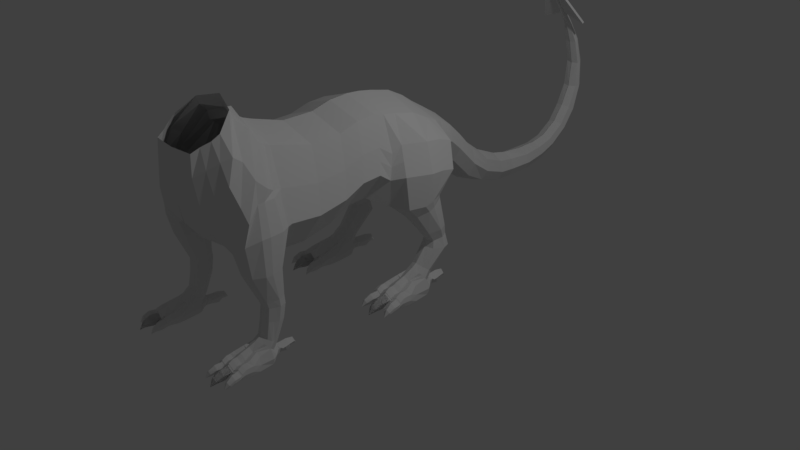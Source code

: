 # Source: dino_save_neu_6blend.blend  (saved by Blender 2.78.0; exported with 4.5.12 LTS)
import bpy
from mathutils import Matrix  # noqa: F401  (used for matrix-valued properties, if any)

bpy.ops.wm.read_factory_settings(use_empty=True)
scene = bpy.context.scene
scene.name = 'Scene'

# ---- collections
col_collection_1 = bpy.data.collections.new('Collection 1'); scene.collection.children.link(col_collection_1)
col_collection_2 = bpy.data.collections.new('Collection 2'); scene.collection.children.link(col_collection_2)
col_collection_2.hide_render = True
col_collection_2.hide_viewport = True
col_collection_3 = bpy.data.collections.new('Collection 3'); scene.collection.children.link(col_collection_3)
col_collection_3.hide_render = True
col_collection_3.hide_viewport = True

# ---- world
world_world = bpy.data.worlds.new('World'); scene.world = world_world
world_world.color = (0.05088, 0.05088, 0.05088)
world_world.use_sun_shadow = False
world_world.sun_shadow_jitter_overblur = 0.0
world_world.cycles.sampling_method = 'MANUAL'

# ---- cameras
cam_camera = bpy.data.cameras.new('Camera')
cam_camera.clip_end = 100.0
cam_camera.lens = 35.0
cam_camera.sensor_width = 32.0
cam_camera.sensor_height = 18.0
cam_camera.ortho_scale = 7.314
cam_camera.dof.focus_distance = 0.0
cam_camera.dof.aperture_fstop = 128.0
cam_camera_001 = bpy.data.cameras.new('Camera.001')
cam_camera_001.clip_end = 100.0
cam_camera_001.lens = 35.0
cam_camera_001.sensor_width = 32.0
cam_camera_001.sensor_height = 18.0
cam_camera_001.ortho_scale = 7.314
cam_camera_001.dof.focus_distance = 0.0
cam_camera_001.dof.aperture_fstop = 128.0

# ---- lights
light_lamp = bpy.data.lights.new('Lamp', 'POINT')
light_lamp.transmission_factor = 0.0
light_lamp.cutoff_distance = 30.0
light_lamp.energy = 100.0
light_lamp.shadow_buffer_clip_start = 1.001
light_lamp.shadow_soft_size = 0.1
light_lamp.shadow_maximum_resolution = 0.006
light_lamp.use_absolute_resolution = True
light_lamp_001 = bpy.data.lights.new('Lamp.001', 'POINT')
light_lamp_001.transmission_factor = 0.0
light_lamp_001.cutoff_distance = 30.0
light_lamp_001.energy = 100.0
light_lamp_001.shadow_buffer_clip_start = 1.001
light_lamp_001.shadow_soft_size = 0.1
light_lamp_001.shadow_maximum_resolution = 0.006
light_lamp_001.use_absolute_resolution = True

# ---- meshes
me_cylinder_008 = bpy.data.meshes.new('Cylinder.008')
me_cylinder_008.from_pydata([(0.5637, -0.4271, -0.09322), (0.5599, -0.5248, -0.09299), (0.623, -0.4303, -0.13), (0.6173, -0.5272, -0.1416), (0.5886, -0.4911, -0.2186), (0.5839, -0.5318, -0.2185), (0.529, -0.4888, -0.2173), (0.5304, -0.5297, -0.2173), (0.4976, -0.4246, -0.1391), (0.5005, -0.5226, -0.139), (0.5463, -0.6575, -0.2267), (0.5478, -0.6574, -0.2271), (0.5513, -0.5957, -0.2208), (0.5488, -0.5956, -0.2209), (0.544, -0.6571, -0.2276), (0.5143, -0.6051, -0.1763), (0.5522, -0.6149, -0.1408), (0.5891, -0.6081, -0.1779), (0.5734, -0.5634, -0.2189), (0.5362, -0.5627, -0.2178), (0.5623, -0.4644, -0.09313), (0.6263, -0.467, -0.1419), (0.588, -0.5067, -0.2186), (0.5284, -0.5043, -0.2173), (0.4962, -0.4619, -0.139), (0.7081, 0.2826, -0.05005), (0.7082, 0.6005, 0.2979), (0.8064, 0.2009, -0.07899), (0.8129, 0.5572, 0.3009), (0.8471, 0.1309, -0.01007), (0.8563, 0.4508, 0.3077), (0.8064, 0.06084, 0.07057), (0.8129, 0.2944, 0.3287), (0.7081, 0.03183, 0.1143), (0.7081, 0.2531, 0.3418), (0.6099, 0.06084, 0.07398), (0.6033, 0.2944, 0.3287), (0.5692, 0.1309, -0.02538), (0.56, 0.4527, 0.3079), (0.6099, 0.2009, -0.08008), (0.6034, 0.5572, 0.3009), (0.7072, 0.5304, 0.606), (0.8158, 0.4861, 0.5986), (0.8607, 0.3771, 0.5798), (0.8158, 0.2145, 0.5633), (0.7072, 0.1696, 0.5666), (0.5986, 0.2145, 0.5633), (0.5537, 0.379, 0.5805), (0.5986, 0.4861, 0.5986), (0.6873, 0.444, 1.029), (0.822, 0.3837, 1.002), (0.8781, 0.2346, 0.9387), (0.8231, 0.006727, 0.8573), (0.689, -0.05981, 0.8445), (0.5543, 0.005578, 0.858), (0.4979, 0.2354, 0.9412), (0.5531, 0.3826, 1.003), (0.6881, 0.4484, 1.073), (0.8477, 0.353, 1.054), (0.9138, 0.05633, 1.011), (0.8477, -0.1451, 1.004), (0.6195, -0.2365, 1.008), (0.4929, -0.1812, 0.9705), (0.4786, 0.1951, 0.9429), (0.5285, 0.353, 1.054), (0.8698, 0.5577, 1.335), (0.9377, 0.1428, 1.412), (0.8327, -0.1852, 1.425), (0.6962, -0.3034, 1.385), (0.7082, 0.666, 1.632), (0.7734, 0.2019, 1.753), (0.6726, -0.1127, 1.767), (0.6472, -0.2287, 1.679), (0.001506, 2.294, 0.8183), (0.001506, 1.953, 0.9655), (0.1624, 2.294, 0.7404), (0.2035, 1.941, 0.8833), (0.2045, 2.289, 0.5883), (0.2481, 1.917, 0.7233), (0.1266, 2.283, 0.451), (0.1652, 1.893, 0.5793), (0.001506, 2.278, 0.4091), (0.001506, 1.883, 0.5356), (0.001506, 2.542, 0.765), (0.1337, 2.553, 0.6933), (0.1728, 2.57, 0.5528), (0.1004, 2.583, 0.4258), (0.001506, 2.585, 0.3866), (0.001506, 3.188, 0.7469), (0.1207, 3.208, 0.6943), (0.151, 3.244, 0.5904), (0.09485, 3.274, 0.496), (0.001506, 3.282, 0.4665), (0.001506, 2.931, 0.4116), (0.1194, 2.928, 0.4454), (0.182, 2.911, 0.5546), (0.1481, 2.89, 0.6752), (0.001506, 2.878, 0.7367), (0.2034, 1.634, 1.115), (0.001506, 1.644, 1.193), (0.282, 1.609, 0.9272), (0.2034, 1.584, 0.7392), (0.001506, 1.573, 0.6613), (0.2373, 1.331, 1.415), (0.001506, 1.354, 1.49), (0.3087, 1.281, 1.242), (0.2313, 1.232, 1.07), (0.001506, 1.201, 0.9074), (0.2753, 1.108, 1.606), (0.001506, 1.117, 1.687), (0.3612, 1.07, 1.408), (0.2795, 1.029, 1.209), (0.001506, 0.9888, 1.039), (0.4592, -0.7541, 1.13), (0.001506, -0.5993, 2.253), (0.001506, 0.5138, 1.015), (-0.4598, 0.94, 1.71), (0.4281, 0.681, 1.815), (0.001506, 0.6842, 1.952), (-0.4598, 0.94, 1.71), (0.4628, 0.2753, 2.009), (0.001506, 0.3004, 2.174), (0.4628, -0.01813, 2.071), (0.001506, 0.01334, 2.236), (0.001506, 0.5318, 2.058), (0.4628, 0.5067, 1.892), (0.8966, 0.3626, 1.383), (0.7325, 0.4518, 1.707), (0.4628, 0.1768, 0.9509), (0.001506, 0.1296, 0.9461), (0.4628, -0.1904, 0.9668), (0.001506, -0.2155, 1.053), (0.4592, -0.504, 1.15), (0.001506, -0.1664, 2.264), (0.585, 0.6735, 1.482), (0.4281, 0.582, 1.15), (0.4628, -0.1978, 2.1), (0.001506, -0.3492, 2.274), (0.6976, -0.4628, 1.495), (0.9018, 0.1922, 1.038), (0.8841, 0.1476, 0.9076), (0.9007, 0.1954, 1.038), (0.8331, 0.3672, 0.3189), (0.8272, 0.09676, 0.03522), (0.8383, 0.296, 0.5716), (0.4464, -0.322, 2.126), (0.5969, -0.3856, 1.784), (0.001506, -0.5284, 1.112), (0.6976, -0.7128, 1.475), (0.4464, -0.572, 2.105), (0.5969, -0.6356, 1.763), (0.001506, -0.7784, 1.092), (0.4636, -1.019, 1.002), (0.001506, -0.857, 2.18), (0.7137, -0.9761, 1.364), (0.4503, -0.8285, 2.025), (0.608, -0.8952, 1.666), (0.001506, -1.045, 0.9622), (0.4694, -1.408, 0.9155), (0.001506, -1.26, 2.171), (0.7362, -1.364, 1.306), (0.4551, -1.226, 2.007), (0.6239, -1.285, 1.63), (0.001506, -1.434, 0.8725), (0.477, -1.808, 0.9363), (0.001506, -1.65, 2.283), (0.763, -1.762, 1.355), (0.4617, -1.614, 2.107), (0.6426, -1.677, 1.702), (0.001506, -1.836, 0.8901), (0.4777, -2.168, 1.028), (0.001506, -1.773, 2.326), (0.4624, -1.768, 2.146), (0.6764, -1.908, 1.754), (0.001506, -2.204, 0.9879), (0.4742, -2.354, 1.166), (0.001506, -1.818, 2.353), (0.4596, -1.836, 2.181), (0.7415, -2.018, 1.825), (0.001506, -2.393, 1.132), (0.4667, -2.54, 1.395), (0.001506, -1.848, 2.364), (0.7172, -2.334, 1.695), (0.4533, -1.895, 2.214), (0.6907, -2.121, 1.926), (0.001506, -2.582, 1.371), (0.3998, -2.601, 1.658), (0.0, -1.896, 2.483), (0.6279, -2.389, 1.914), (0.3876, -1.95, 2.349), (0.5767, -2.178, 2.107), (0.0, -2.64, 1.64), (0.3442, -2.501, 2.284), (0.3131, -2.598, 2.231), (0.0, -2.627, 2.229), (0.3097, -2.112, 2.568), (0.4238, -2.313, 2.398), (0.7108, 0.5523, 0.4811), (0.6271, 0.5191, 0.4719), (0.7944, 0.5191, 0.4719), (0.7944, 0.3151, 0.4238), (0.8291, 0.4376, 0.4491), (0.5924, 0.439, 0.4498), (0.627, 0.3151, 0.4238), (0.7107, 0.2807, 0.4229), (0.8111, 0.3742, 0.4363), (0.001506, 3.427, 0.7988), (0.1141, 3.45, 0.7574), (0.1397, 3.493, 0.6752), (0.09234, 3.53, 0.6004), (0.001506, 3.54, 0.5768), (0.001506, 3.666, 0.9535), (0.1108, 3.698, 0.9233), (0.1343, 3.757, 0.8625), (0.09087, 3.81, 0.8067), (0.001506, 3.825, 0.7886), (0.001506, 3.826, 1.174), (0.1107, 3.864, 1.154), (0.1341, 3.938, 1.113), (0.09082, 4.005, 1.075), (0.001506, 4.024, 1.062), (0.001506, 3.951, 1.441), (0.1034, 3.986, 1.444), (0.1222, 4.054, 1.448), (0.0873, 4.116, 1.451), (0.001506, 4.135, 1.451), (0.001506, 3.981, 1.789), (0.09238, 4.003, 1.798), (0.1054, 4.047, 1.815), (0.08132, 4.087, 1.829), (0.001506, 4.1, 1.833), (0.001506, 3.894, 2.115), (0.08714, 3.91, 2.126), (0.09794, 3.944, 2.146), (0.07795, 3.974, 2.164), (0.001506, 3.984, 2.169), (0.001506, 0.8813, 1.833), (0.4433, 0.8509, 1.492), (0.3353, 0.8245, 1.249), (0.001506, 0.8159, 1.104), (0.3333, 0.8747, 1.733), (0.8684, -0.3946, -0.09252), (0.8913, -0.4897, -0.09299), (0.9297, -0.3797, -0.1426), (0.9461, -0.4763, -0.1427), (0.907, -0.4492, -0.2189), (0.9136, -0.4896, -0.219), (0.8491, -0.4631, -0.2164), (0.8615, -0.5021, -0.2167), (0.8119, -0.4246, -0.122), (0.8325, -0.5036, -0.1378), (0.9113, -0.6208, -0.2275), (0.9127, -0.6202, -0.2279), (0.8995, -0.56, -0.2212), (0.897, -0.5605, -0.2212), (0.909, -0.6211, -0.2283), (0.8673, -0.5792, -0.176), (0.9072, -0.5784, -0.1413), (0.9401, -0.5617, -0.1791), (0.912, -0.5229, -0.2194), (0.876, -0.5323, -0.2176), (0.8771, -0.4309, -0.0927), (0.9384, -0.4159, -0.1427), (0.9107, -0.4643, -0.219), (0.8527, -0.4782, -0.2165), (0.8162, -0.4458, -0.1373), (0.7229, -0.4334, -0.06007), (0.7355, -0.5534, -0.06007), (0.8029, -0.425, -0.1185), (0.8073, -0.5459, -0.1185), (0.7679, -0.5065, -0.2143), (0.7693, -0.557, -0.2143), (0.6946, -0.5141, -0.2143), (0.7036, -0.5638, -0.2143), (0.6429, -0.4417, -0.1185), (0.6637, -0.5609, -0.1185), (0.7457, -0.717, -0.2257), (0.7476, -0.7166, -0.2261), (0.7408, -0.6407, -0.2181), (0.7377, -0.641, -0.2183), (0.7429, -0.717, -0.2268), (0.6961, -0.659, -0.1642), (0.7431, -0.6645, -0.1194), (0.788, -0.6494, -0.1642), (0.762, -0.5975, -0.2151), (0.7164, -0.6031, -0.2147), (0.7276, -0.4791, -0.06007), (0.8076, -0.4708, -0.1185), (0.7699, -0.5255, -0.2143), (0.6966, -0.5332, -0.2143), (0.6477, -0.4875, -0.1185), (0.7229, -0.4334, -0.06007), (0.7355, -0.5534, -0.06007), (0.8029, -0.425, -0.1185), (0.8073, -0.5459, -0.1185), (0.7679, -0.5065, -0.2143), (0.7693, -0.557, -0.2143), (0.6946, -0.5141, -0.2143), (0.7036, -0.5638, -0.2143), (0.6429, -0.4417, -0.1185), (0.6637, -0.5609, -0.1185), (0.7457, -0.717, -0.2257), (0.7476, -0.7166, -0.2261), (0.7408, -0.6407, -0.2181), (0.7377, -0.641, -0.2183), (0.7429, -0.717, -0.2268), (0.6961, -0.659, -0.1642), (0.7431, -0.6645, -0.1194), (0.788, -0.6494, -0.1642), (0.762, -0.5975, -0.2151), (0.7164, -0.6031, -0.2147), (0.7276, -0.4791, -0.06007), (0.8076, -0.4708, -0.1185), (0.7699, -0.5255, -0.2143), (0.6966, -0.5332, -0.2143), (0.6477, -0.4875, -0.1185), (0.7229, -0.4334, -0.06007), (0.7355, -0.5534, -0.06007), (0.8029, -0.425, -0.1185), (0.8073, -0.5459, -0.1185), (0.7679, -0.5065, -0.2143), (0.7693, -0.557, -0.2143), (0.6946, -0.5141, -0.2143), (0.7036, -0.5638, -0.2143), (0.6429, -0.4417, -0.1185), (0.6637, -0.5609, -0.1185), (0.7457, -0.717, -0.2257), (0.7476, -0.7166, -0.2261), (0.7408, -0.6407, -0.2181), (0.7377, -0.641, -0.2183), (0.7429, -0.717, -0.2268), (0.6961, -0.659, -0.1642), (0.7431, -0.6645, -0.1194), (0.788, -0.6494, -0.1642), (0.762, -0.5975, -0.2151), (0.7164, -0.6031, -0.2147), (0.7276, -0.4791, -0.06007), (0.8076, -0.4708, -0.1185), (0.7699, -0.5255, -0.2143), (0.6966, -0.5332, -0.2143), (0.6477, -0.4875, -0.1185), (0.6345, -0.4276, -0.1223), (0.6392, -0.4796, -0.2164), (0.8071, -0.4177, -0.1212), (0.8063, -0.464, -0.2153), (0.5595, -0.4121, -0.08584), (0.6187, -0.4153, -0.1227), (0.4933, -0.4096, -0.1318), (0.8641, -0.3796, -0.08515), (0.9254, -0.3647, -0.1352), (0.8077, -0.4095, -0.1146), (0.7186, -0.4184, -0.05269), (0.7986, -0.41, -0.1111), (0.6386, -0.4267, -0.1111), (0.8003, -0.3771, -0.1072), (0.6304, -0.3886, -0.1112), (0.5886, -0.4306, -0.2065), (0.529, -0.4283, -0.2052), (0.907, -0.3887, -0.2068), (0.8491, -0.4026, -0.2043), (0.6392, -0.4191, -0.2044), (0.8063, -0.4035, -0.2032), (0.5886, -0.3791, -0.2065), (0.529, -0.3767, -0.2052), (0.907, -0.3371, -0.2068), (0.8491, -0.3511, -0.2043), (0.6392, -0.3676, -0.2044), (0.8063, -0.3519, -0.2032), (0.5886, -0.3144, -0.216), (0.529, -0.312, -0.2147), (0.907, -0.2724, -0.2163), (0.8491, -0.2864, -0.2138), (0.6392, -0.3028, -0.2138), (0.8063, -0.2872, -0.2127), (0.5886, -0.2541, -0.2271), (0.529, -0.2518, -0.2258), (0.907, -0.2122, -0.2273), (0.8491, -0.2261, -0.2248), (0.6392, -0.2426, -0.2249), (0.8063, -0.2269, -0.2238), (0.5915, -0.1234, -0.227), (0.5332, -0.1211, -0.2258), (0.903, -0.08235, -0.2273), (0.8463, -0.09597, -0.2248), (0.641, -0.1121, -0.2249), (0.8044, -0.09679, -0.2238), (0.6065, 0.09602, -0.2269), (0.5551, 0.09805, -0.2257), (0.8815, 0.1275, -0.2271), (0.8314, 0.1202, -0.2249), (0.6502, 0.106, -0.225), (0.7945, 0.1195, -0.224), (0.6134, 0.1415, -0.2101), (0.5656, 0.1435, -0.2155), (0.872, 0.1626, -0.2124), (0.8244, 0.1571, -0.2068), (0.6547, 0.1487, -0.2124), (0.7899, 0.1574, -0.209), (0.6549, 0.2091, -0.208), (0.6258, 0.2103, -0.2113), (0.8123, 0.2219, -0.2094), (0.7833, 0.2186, -0.206), (0.68, 0.2135, -0.2094), (0.7623, 0.2188, -0.2073), (0.5556, -0.4063, -0.07553), (0.6148, -0.4095, -0.1123), (0.4894, -0.4038, -0.1214), (0.8602, -0.3738, -0.07483), (0.9215, -0.3589, -0.1249), (0.8038, -0.4038, -0.1043), (0.7147, -0.4126, -0.04238), (0.7947, -0.4042, -0.1008), (0.6347, -0.4209, -0.1008), (0.7949, -0.3713, -0.09688), (0.6265, -0.3828, -0.1009), (0.5446, -0.3411, -0.05146), (0.6039, -0.3442, -0.08827), (0.4785, -0.3386, -0.09737), (0.8493, -0.3086, -0.05076), (0.9106, -0.2936, -0.1008), (0.7928, -0.3385, -0.08019), (0.7038, -0.3473, -0.01831), (0.7837, -0.339, -0.07673), (0.6238, -0.3557, -0.07673), (0.7888, -0.3385, -0.07686), (0.6155, -0.35, -0.08089), (0.5446, -0.2766, -0.04517), (0.6039, -0.2798, -0.08199), (0.4785, -0.2741, -0.09109), (0.8493, -0.2442, -0.04448), (0.9106, -0.2292, -0.09451), (0.7928, -0.2741, -0.07391), (0.7038, -0.2829, -0.01202), (0.7837, -0.2746, -0.07044), (0.6238, -0.2912, -0.07044), (0.7888, -0.2741, -0.07058), (0.6155, -0.2856, -0.07461), (0.5446, -0.217, -0.03161), (0.6039, -0.2201, -0.05427), (0.4785, -0.2145, -0.09266), (0.8493, -0.1845, -0.03432), (0.9106, -0.1695, -0.09608), (0.7928, -0.2144, -0.04959), (0.7038, -0.2232, 0.01327), (0.7837, -0.2149, -0.04613), (0.6238, -0.2316, -0.04272), (0.7888, -0.2144, -0.04626), (0.6155, -0.2259, -0.04689), (0.5731, -0.08521, 0.008605), (0.6191, -0.08765, -0.009003), (0.5217, -0.08326, -0.04221), (0.8098, -0.05996, 0.00574), (0.8575, -0.04833, -0.04487), (0.7659, -0.08321, -0.006128), (0.6967, -0.09007, 0.0461), (0.7589, -0.08358, -0.003436), (0.6346, -0.09655, -2.952e-05), (0.7628, -0.08323, -0.003542), (0.6282, -0.09218, -0.003269), (0.5731, -0.08521, 0.008605), (0.6191, -0.08765, -0.009003), (0.5217, -0.08326, -0.04221), (0.944, -0.4835, -0.1838), (0.9329, -0.4171, -0.1837), (0.7659, -0.08321, -0.006128), (0.6967, -0.09007, 0.0461), (0.7589, -0.08358, -0.003436), (0.6346, -0.09655, -2.952e-05), (0.7628, -0.08323, -0.003542), (0.6282, -0.09218, -0.003269), (0.8063, -0.3938, -0.2032), (0.6392, -0.4094, -0.2044), (0.5886, -0.421, -0.2065), (0.5293, -0.4245, -0.2042), (0.8491, -0.393, -0.2043), (0.907, -0.3835, -0.2068), (0.921, -0.5878, -0.2243), (0.9403, -0.5408, -0.2008), (0.9388, -0.442, -0.1838), (0.9309, -0.3776, -0.1738), (0.8974, -0.06666, -0.1431), (0.9291, -0.3721, -0.169), (0.9241, -0.3171, -0.1579), (0.9241, -0.2525, -0.1601), (0.9241, -0.1925, -0.1668), (0.5895, 0.09585, 0.03952), (0.5817, 0.3736, 0.3183), (0.5761, 0.2967, 0.5719), (0.5261, 0.1205, 0.8996), (0.4857, 0.006932, 0.9567), (0.001506, -0.04296, 0.9997), (0.4628, -0.006817, 0.9588), (0.6097, 0.377, 0.4368), (0.8974, 0.1397, -0.1431), (0.8573, 0.2048, -0.1406), (0.5133, -0.4453, -0.1782), (0.5155, -0.5147, -0.1782), (0.5464, -0.6149, -0.2242), (0.5252, -0.5724, -0.197), (0.5123, -0.4716, -0.1782), (0.5112, -0.4075, -0.1685), (0.5094, -0.4027, -0.1628), (0.5038, -0.3462, -0.1513), (0.5038, -0.2816, -0.1529), (0.5038, -0.2217, -0.1592), (0.5082, -0.09073, -0.134), (0.5429, 0.1259, -0.1332), (0.6761, 0.2736, -0.2145), (0.6605, 0.273, -0.2162), (0.7607, 0.2792, -0.2153), (0.7461, 0.278, -0.2136), (0.6896, 0.2747, -0.2153), (0.7339, 0.2775, -0.2141), (0.7632, 0.3039, -0.1369), (0.5988, 0.158, -0.1416), (0.6511, 0.298, -0.1319), (0.7047, 0.2911, -0.08419), (0.7722, 0.3323, -0.1281), (0.6362, 0.321, -0.1256), (0.7764, 0.4064, -0.146), (0.7275, 0.4521, -0.2418), (0.6542, 0.4445, -0.2418), (0.6164, 0.3897, -0.146), (0.6964, 0.3981, -0.08757), (0.7077, 0.522, -0.2102), (0.6621, 0.5164, -0.2106), (0.6361, 0.5684, -0.1597), (0.681, 0.5835, -0.1149), (0.728, 0.578, -0.1597), (0.6812, 0.636, -0.2223), (0.6863, 0.56, -0.2138), (0.6833, 0.5597, -0.2137), (0.6765, 0.6356, -0.2216), (0.6783, 0.636, -0.2212), (0.7604, 0.4799, -0.146), (0.7812, 0.3607, -0.146), (0.7205, 0.4828, -0.2418), (0.7295, 0.3668, -0.2213), (0.6548, 0.4759, -0.2418), (0.6562, 0.3592, -0.2213), (0.6168, 0.4649, -0.146), (0.6212, 0.344, -0.146), (0.6886, 0.4724, -0.08757), (0.7012, 0.3523, -0.08757), (0.7081, 0.3396, 0.0412), (0.7951, 0.2766, 0.02278), (0.8311, 0.2079, 0.0696), (0.7951, 0.1285, 0.1272), (0.7081, 0.1006, 0.1587), (0.6211, 0.1285, 0.1294), (0.5851, 0.2083, 0.05958), (0.6212, 0.2766, 0.02206), (0.8131, 0.1676, 0.1018), (0.6031, 0.1684, 0.1045), (0.3362, 3.695, 2.468), (0.005341, 3.198, 3.174), (0.3353, 3.723, 2.486), (0.004422, 3.227, 3.192), (0.005113, 3.698, 2.601), (0.0, 3.226, 3.192), (0.006032, 3.669, 2.582), (0.0, 3.198, 3.174), (0.0, 3.776, 2.408), (0.04667, 3.786, 2.414), (0.05303, 3.806, 2.426), (0.04125, 3.824, 2.436), (0.0, 3.829, 2.439), (0.0, 3.703, 2.48), (0.02947, 3.718, 2.489), (0.03879, 3.746, 2.507), (0.02153, 3.773, 2.522), (0.0, 3.781, 2.526), (0.0, 3.231, 3.126), (0.01239, 3.237, 3.13), (0.01657, 3.25, 3.138), (0.008837, 3.262, 3.145), (0.0, 3.266, 3.146), (0.5863, -2.663, -0.04477), (0.583, -2.746, -0.04458), (0.6368, -2.666, -0.07613), (0.6319, -2.748, -0.08597), (0.6075, -2.717, -0.1516), (0.6035, -2.752, -0.1515), (0.5567, -2.715, -0.1505), (0.5579, -2.75, -0.1505), (0.5299, -2.661, -0.08388), (0.5324, -2.744, -0.08381), (0.5714, -2.859, -0.1585), (0.5727, -2.859, -0.1588), (0.5757, -2.806, -0.1535), (0.5736, -2.806, -0.1535), (0.5695, -2.859, -0.1592), (0.5441, -2.814, -0.1155), (0.5764, -2.823, -0.08527), (0.6079, -2.817, -0.1169), (0.5945, -2.779, -0.1518), (0.5628, -2.778, -0.1509), (0.585, -2.695, -0.0447), (0.6396, -2.697, -0.08622), (0.607, -2.731, -0.1516), (0.5562, -2.729, -0.1505), (0.5287, -2.692, -0.08381), (0.7092, -2.058, -0.008003), (0.7081, -1.929, 0.302), (0.7929, -2.128, -0.03265), (0.7881, -1.962, 0.3043), (0.8276, -2.188, 0.02605), (0.8211, -2.044, 0.3095), (0.7929, -2.247, 0.09475), (0.788, -2.163, 0.3255), (0.7081, -2.296, 0.1143), (0.7081, -2.194, 0.3355), (0.6255, -2.247, 0.09765), (0.6281, -2.163, 0.3255), (0.5909, -2.188, 0.01302), (0.5951, -2.042, 0.3097), (0.6255, -2.128, -0.03358), (0.6282, -1.962, 0.3043), (0.7072, -1.908, 0.6015), (0.797, -1.945, 0.5953), (0.8341, -2.035, 0.5799), (0.7969, -2.169, 0.5662), (0.7072, -2.207, 0.5689), (0.6174, -2.169, 0.5662), (0.5803, -2.033, 0.5804), (0.6175, -1.945, 0.5953), (0.7077, -1.894, 0.9389), (0.8228, -1.962, 0.9292), (0.8608, -2.11, 0.9166), (0.7945, -2.322, 0.9167), (0.6706, -2.372, 0.9306), (0.5549, -2.304, 0.9282), (0.5222, -2.082, 0.9336), (0.5832, -1.944, 0.9407), (0.8596, -2.193, 0.9156), (0.8034, -2.107, 0.318), (0.8107, -2.217, 0.06463), (0.8156, -2.102, 0.573), (0.7151, -1.899, 0.4881), (0.6304, -1.931, 0.4869), (0.7977, -1.936, 0.4874), (0.7913, -2.146, 0.4896), (0.8298, -2.022, 0.4849), (0.5933, -2.013, 0.4846), (0.624, -2.14, 0.4891), (0.7066, -2.177, 0.4966), (0.8099, -2.086, 0.4876), (0.8458, -2.635, -0.04418), (0.8653, -2.716, -0.04458), (0.898, -2.622, -0.08679), (0.912, -2.705, -0.08696), (0.8787, -2.682, -0.1518), (0.8843, -2.716, -0.1519), (0.8293, -2.694, -0.1497), (0.8399, -2.727, -0.15), (0.7977, -2.661, -0.06925), (0.8152, -2.728, -0.08278), (0.8823, -2.828, -0.1591), (0.8835, -2.827, -0.1595), (0.8723, -2.776, -0.1538), (0.8702, -2.777, -0.1538), (0.8804, -2.828, -0.1598), (0.8449, -2.792, -0.1153), (0.8788, -2.792, -0.08574), (0.9069, -2.778, -0.118), (0.8829, -2.744, -0.1523), (0.8523, -2.752, -0.1507), (0.8532, -2.666, -0.04433), (0.9054, -2.653, -0.08695), (0.8818, -2.695, -0.1519), (0.8324, -2.706, -0.1498), (0.8014, -2.679, -0.08229), (0.7218, -2.668, -0.01653), (0.7326, -2.77, -0.01653), (0.7899, -2.661, -0.0663), (0.7937, -2.764, -0.0663), (0.7602, -2.73, -0.1479), (0.7614, -2.773, -0.1479), (0.6977, -2.737, -0.1479), (0.7054, -2.779, -0.1479), (0.6537, -2.675, -0.0663), (0.6714, -2.777, -0.0663), (0.7413, -2.91, -0.1576), (0.7429, -2.909, -0.1579), (0.7371, -2.845, -0.1512), (0.7345, -2.845, -0.1513), (0.7389, -2.91, -0.1585), (0.699, -2.86, -0.1053), (0.7391, -2.865, -0.06706), (0.7773, -2.852, -0.1053), (0.7552, -2.808, -0.1486), (0.7163, -2.813, -0.1483), (0.7259, -2.707, -0.01653), (0.794, -2.7, -0.0663), (0.7618, -2.747, -0.1479), (0.6994, -2.753, -0.1479), (0.6578, -2.714, -0.0663), (0.7218, -2.668, -0.01653), (0.7326, -2.77, -0.01653), (0.7899, -2.661, -0.0663), (0.7937, -2.764, -0.0663), (0.7602, -2.73, -0.1479), (0.7614, -2.773, -0.1479), (0.6977, -2.737, -0.1479), (0.7054, -2.779, -0.1479), (0.6537, -2.675, -0.0663), (0.6714, -2.777, -0.0663), (0.7413, -2.91, -0.1576), (0.7429, -2.909, -0.1579), (0.7371, -2.845, -0.1512), (0.7345, -2.845, -0.1513), (0.7389, -2.91, -0.1585), (0.699, -2.86, -0.1053), (0.7391, -2.865, -0.06706), (0.7773, -2.852, -0.1053), (0.7552, -2.808, -0.1486), (0.7163, -2.813, -0.1483), (0.7259, -2.707, -0.01653), (0.794, -2.7, -0.0663), (0.7618, -2.747, -0.1479), (0.6994, -2.753, -0.1479), (0.6578, -2.714, -0.0663), (0.7218, -2.668, -0.01653), (0.7326, -2.77, -0.01653), (0.7899, -2.661, -0.0663), (0.7937, -2.764, -0.0663), (0.7602, -2.73, -0.1479), (0.7614, -2.773, -0.1479), (0.6977, -2.737, -0.1479), (0.7054, -2.779, -0.1479), (0.6537, -2.675, -0.0663), (0.6714, -2.777, -0.0663), (0.7413, -2.91, -0.1576), (0.7429, -2.909, -0.1579), (0.7371, -2.845, -0.1512), (0.7345, -2.845, -0.1513), (0.7389, -2.91, -0.1585), (0.699, -2.86, -0.1053), (0.7391, -2.865, -0.06706), (0.7773, -2.852, -0.1053), (0.7552, -2.808, -0.1486), (0.7163, -2.813, -0.1483), (0.7259, -2.707, -0.01653), (0.794, -2.7, -0.0663), (0.7618, -2.747, -0.1479), (0.6994, -2.753, -0.1479), (0.6578, -2.714, -0.0663), (0.6465, -2.663, -0.06957), (0.6506, -2.708, -0.1497), (0.7936, -2.655, -0.06865), (0.7929, -2.694, -0.1488), (0.5826, -2.65, -0.03849), (0.6331, -2.653, -0.06985), (0.5263, -2.648, -0.0776), (0.8421, -2.622, -0.0379), (0.8944, -2.61, -0.08051), (0.794, -2.648, -0.06296), (0.7182, -2.655, -0.01025), (0.7863, -2.648, -0.06001), (0.65, -2.663, -0.06001), (0.7878, -2.62, -0.05668), (0.643, -2.63, -0.06011), (0.6075, -2.666, -0.1413), (0.5567, -2.664, -0.1402), (0.8787, -2.63, -0.1415), (0.8293, -2.642, -0.1394), (0.6506, -2.656, -0.1394), (0.7929, -2.643, -0.1385), (0.6075, -2.622, -0.1413), (0.5567, -2.62, -0.1402), (0.8787, -2.586, -0.1415), (0.8293, -2.598, -0.1394), (0.6506, -2.612, -0.1394), (0.7929, -2.599, -0.1385), (0.6075, -2.567, -0.1494), (0.5567, -2.565, -0.1483), (0.8787, -2.531, -0.1496), (0.8293, -2.543, -0.1475), (0.6506, -2.557, -0.1475), (0.7929, -2.544, -0.1466), (0.6075, -2.516, -0.1588), (0.5567, -2.513, -0.1577), (0.8787, -2.48, -0.159), (0.8293, -2.492, -0.1569), (0.6506, -2.506, -0.1569), (0.7929, -2.492, -0.156), (0.6099, -2.404, -0.1587), (0.5602, -2.402, -0.1577), (0.8752, -2.369, -0.159), (0.8269, -2.381, -0.1569), (0.6521, -2.395, -0.1569), (0.7913, -2.381, -0.156), (0.6227, -2.217, -0.1586), (0.5789, -2.216, -0.1577), (0.857, -2.19, -0.1588), (0.8143, -2.197, -0.157), (0.6599, -2.209, -0.157), (0.7828, -2.197, -0.1562), (0.6286, -2.178, -0.1444), (0.5878, -2.177, -0.1489), (0.8488, -2.161, -0.1463), (0.8083, -2.165, -0.1415), (0.6637, -2.172, -0.1463), (0.7789, -2.165, -0.1434), (0.6639, -2.121, -0.1426), (0.6391, -2.12, -0.1453), (0.798, -2.11, -0.1438), (0.7733, -2.113, -0.1409), (0.6853, -2.117, -0.1437), (0.7554, -2.113, -0.142), (0.5793, -2.645, -0.02971), (0.6298, -2.648, -0.06106), (0.523, -2.643, -0.06881), (0.8388, -2.617, -0.02911), (0.891, -2.605, -0.07173), (0.7907, -2.643, -0.05418), (0.7149, -2.65, -0.001465), (0.783, -2.643, -0.05123), (0.6467, -2.658, -0.05123), (0.7832, -2.615, -0.04789), (0.6397, -2.625, -0.05133), (0.57, -2.59, -0.009199), (0.6205, -2.592, -0.04056), (0.5137, -2.587, -0.04831), (0.8295, -2.562, -0.008605), (0.8817, -2.549, -0.05122), (0.7814, -2.587, -0.03367), (0.7056, -2.595, 0.01904), (0.7737, -2.588, -0.03072), (0.6374, -2.602, -0.03072), (0.7779, -2.587, -0.03084), (0.6304, -2.597, -0.03427), (0.57, -2.535, -0.003847), (0.6205, -2.537, -0.03521), (0.5137, -2.533, -0.04296), (0.8295, -2.507, -0.003253), (0.8817, -2.494, -0.04587), (0.7814, -2.533, -0.02832), (0.7056, -2.54, 0.02439), (0.7737, -2.533, -0.02537), (0.6374, -2.547, -0.02537), (0.7779, -2.533, -0.02549), (0.6304, -2.542, -0.02892), (0.57, -2.484, 0.007708), (0.6205, -2.487, -0.01159), (0.5137, -2.482, -0.04429), (0.8295, -2.456, 0.0054), (0.8817, -2.443, -0.04721), (0.7814, -2.482, -0.007608), (0.7056, -2.489, 0.04594), (0.7737, -2.482, -0.004658), (0.6374, -2.496, -0.001756), (0.7779, -2.482, -0.004774), (0.6304, -2.491, -0.005307), (0.5942, -2.372, 0.04196), (0.6334, -2.374, 0.02696), (0.5504, -2.37, -0.001322), (0.7959, -2.35, 0.03952), (0.8365, -2.34, -0.003586), (0.7585, -2.37, 0.02941), (0.6995, -2.376, 0.0739), (0.7525, -2.37, 0.03171), (0.6466, -2.381, 0.03461), (0.7558, -2.37, 0.03162), (0.6411, -2.378, 0.03185), (0.5942, -2.372, 0.04196), (0.6334, -2.374, 0.02696), (0.5504, -2.37, -0.001322), (0.9101, -2.711, -0.1219), (0.9007, -2.654, -0.1218), (0.7585, -2.37, 0.02941), (0.6995, -2.376, 0.0739), (0.7525, -2.37, 0.03171), (0.6466, -2.381, 0.03461), (0.7558, -2.37, 0.03162), (0.6411, -2.378, 0.03185), (0.7929, -2.634, -0.1385), (0.6506, -2.648, -0.1394), (0.6075, -2.658, -0.1413), (0.557, -2.661, -0.1393), (0.8293, -2.634, -0.1394), (0.8787, -2.626, -0.1415), (0.8906, -2.8, -0.1564), (0.9071, -2.76, -0.1365), (0.9058, -2.676, -0.1219), (0.899, -2.621, -0.1134), (0.8704, -2.356, -0.08729), (0.8975, -2.616, -0.1093), (0.8932, -2.569, -0.09987), (0.8932, -2.514, -0.1017), (0.8932, -2.463, -0.1074), (0.6082, -2.217, 0.0683), (0.6116, -2.103, 0.3176), (0.5989, -2.101, 0.5733), (0.5386, -2.193, 0.9309), (0.6086, -2.077, 0.4868), (0.8704, -2.18, -0.08729), (0.8363, -2.125, -0.08513), (0.5433, -2.678, -0.1172), (0.5451, -2.737, -0.1171), (0.5715, -2.823, -0.1564), (0.5535, -2.787, -0.1332), (0.5424, -2.701, -0.1171), (0.5415, -2.646, -0.1089), (0.54, -2.642, -0.1041), (0.5352, -2.594, -0.09425), (0.5352, -2.539, -0.09561), (0.5352, -2.488, -0.101), (0.539, -2.376, -0.0795), (0.5685, -2.192, -0.07884), (0.682, -2.066, -0.1481), (0.6687, -2.067, -0.1496), (0.7541, -2.061, -0.1487), (0.7416, -2.062, -0.1473), (0.6935, -2.065, -0.1487), (0.7312, -2.063, -0.1478), (0.7562, -2.04, -0.08194), (0.6161, -2.164, -0.086), (0.6607, -2.045, -0.07773), (0.7063, -2.051, -0.03708), (0.7638, -2.016, -0.07445), (0.648, -2.026, -0.07234), (0.7674, -1.953, -0.08973), (0.7257, -1.914, -0.1713), (0.6633, -1.92, -0.1713), (0.6312, -1.967, -0.08973), (0.6993, -1.96, -0.03996), (0.7089, -1.854, -0.1445), (0.67, -1.859, -0.1448), (0.6479, -1.815, -0.1014), (0.6861, -1.802, -0.06324), (0.7262, -1.807, -0.1014), (0.6863, -1.757, -0.1547), (0.6907, -1.822, -0.1475), (0.6881, -1.822, -0.1474), (0.6823, -1.758, -0.1541), (0.6839, -1.757, -0.1538), (0.7538, -1.89, -0.08973), (0.7715, -1.992, -0.08973), (0.7198, -1.888, -0.1713), (0.7274, -1.987, -0.1539), (0.6638, -1.894, -0.1713), (0.665, -1.993, -0.1539), (0.6315, -1.903, -0.08973), (0.6352, -2.006, -0.08973), (0.6926, -1.897, -0.03996), (0.7034, -1.999, -0.03996), (0.7093, -2.01, 0.06973), (0.7833, -2.063, 0.05404), (0.814, -2.122, 0.09392), (0.7951, -2.199, 0.1272), (0.7081, -2.227, 0.1587), (0.6211, -2.199, 0.1294), (0.6045, -2.122, 0.08538), (0.6352, -2.063, 0.05343), (0.8131, -2.16, 0.1018), (0.6031, -2.159, 0.1045), (0.7741, -1.819, 1.345), (0.8112, -1.908, 1.331), (0.8593, -2.101, 1.351), (0.7943, -2.378, 1.294), (0.6608, -2.443, 1.202), (0.5494, -2.354, 1.1), (0.5128, -2.064, 1.077), (0.5664, -1.884, 0.9606), (0.8589, -2.209, 1.349), (0.5311, -2.209, 1.088), (0.6814, -1.817, 1.619), (0.7226, -1.932, 1.688), (0.7594, -2.08, 1.704), (0.8106, -2.314, 1.542), (0.7591, -2.163, 1.702), (0.6424, -1.792, 1.728), (0.4621, -1.691, 2.126), (0.001506, -1.711, 2.304), (0.6717, -0.266, 1.532), (0.7527, -0.149, 1.596), (0.8555, 0.1724, 1.582), (0.789, 0.6118, 1.483), (0.1835, 2.292, 0.6643), (0.2258, 1.929, 0.8033), (0.1533, 2.561, 0.6231), (0.1359, 3.226, 0.6423), (0.1651, 2.901, 0.6149), (0.2427, 1.621, 1.021), (0.273, 1.306, 1.329), (0.3183, 1.089, 1.507), (0.8145, 0.4072, 1.545), (0.6472, -0.6742, 1.619), (0.6472, -0.4242, 1.64), (0.5065, 0.6772, 1.648), (0.6608, -0.9356, 1.515), (0.68, -1.324, 1.468), (0.7028, -1.719, 1.528), (0.1269, 3.471, 0.7163), (0.1226, 3.727, 0.8929), (0.1224, 3.901, 1.133), (0.1128, 4.02, 1.446), (0.09888, 4.025, 1.806), (0.09254, 3.927, 2.136), (0.3883, 0.8628, 1.612), (0.04985, 3.796, 2.42), (0.03413, 3.732, 2.498), (0.01448, 3.244, 3.134), (0.001506, -2.065, 0.939), (0.4773, -2.033, 0.9823), (0.592, -2.437, 1.545), (0.5138, -2.495, 1.786), (0.4021, -2.404, 2.336), (0.5181, -2.399, 2.141), (0.5862, -2.293, 2.19), (0.3045, -2.087, 2.474), (0.0, -1.97, 2.487), (0.0, -2.649, 1.971), (0.3248, -2.615, 1.978), (0.4214, -2.507, 2.06), (0.0, -2.016, 2.646)], [(116, 119)], [(20, 1, 3, 21), (21, 3, 5, 22), (22, 5, 7, 23), (499, 496, 9, 24), (24, 9, 1, 20), (16, 15, 14, 10), (17, 16, 10, 11), (19, 18, 12, 13), (498, 19, 13, 497), (18, 17, 11, 12), (5, 3, 17, 18), (496, 7, 19, 498), (7, 5, 18, 19), (3, 1, 16, 17), (1, 9, 15, 16), (8, 24, 20, 0), (495, 499, 24, 8), (4, 22, 23, 6), (2, 21, 22, 4), (0, 20, 21, 2), (11, 10, 14, 497, 13, 12), (544, 26, 28, 545), (545, 28, 30, 546), (546, 30, 142, 552), (547, 32, 34, 548), (548, 34, 36, 549), (553, 486, 38, 550), (550, 38, 40, 551), (551, 40, 26, 544), (197, 198, 48, 41), (199, 197, 41, 42), (200, 205, 144, 44), (492, 203, 46, 487), (204, 200, 44, 45), (198, 202, 47, 48), (201, 199, 42, 43), (203, 204, 45, 46), (48, 47, 55, 56), (46, 45, 53, 54), (44, 144, 140, 52), (42, 41, 49, 50), (41, 48, 56, 49), (487, 46, 54, 488), (45, 44, 52, 53), (43, 42, 50, 51), (488, 54, 62, 489), (52, 60, 61, 53), (50, 58, 141, 139, 51), (56, 55, 63, 64), (54, 53, 61, 62), (52, 140, 59, 60), (50, 49, 57, 58), (49, 56, 64, 57), (61, 60, 67, 68), (58, 65, 126, 139, 141), (61, 132, 130, 62), (60, 59, 66, 67), (976, 977, 70, 71), (975, 976, 71, 72), (977, 987, 127, 70), (73, 74, 76, 75), (979, 980, 78, 77), (77, 78, 80, 79), (79, 80, 82, 81), (979, 77, 85, 981), (73, 75, 84, 83), (77, 79, 86, 85), (79, 81, 87, 86), (95, 94, 91, 90), (97, 96, 89, 88), (94, 93, 92, 91), (983, 95, 90, 982), (83, 84, 96, 97), (85, 86, 94, 95), (981, 85, 95, 983), (86, 87, 93, 94), (984, 98, 103, 985), (82, 80, 101, 102), (980, 76, 98, 984), (76, 74, 99, 98), (80, 78, 100, 101), (101, 100, 105, 106), (98, 99, 104, 103), (102, 101, 106, 107), (107, 106, 111, 112), (985, 103, 108, 986), (106, 105, 110, 111), (103, 104, 109, 108), (240, 108, 109, 236), (125, 124, 121, 120), (120, 121, 123, 122), (117, 118, 124, 125), (987, 126, 65, 978), (69, 117, 125, 127), (125, 120, 70, 127), (70, 120, 122, 71), (128, 129, 115, 135), (238, 135, 115, 239), (490, 491, 130, 131), (132, 61, 68, 138), (64, 63, 128, 135), (489, 491, 128, 63), (122, 123, 133, 136), (989, 138, 68, 975), (137, 145, 136, 133), (978, 990, 117, 69), (1000, 240, 117, 990), (238, 237, 134, 135), (65, 58, 57, 134), (139, 126, 66, 59), (51, 139, 59, 140), (552, 142, 32, 547), (205, 142, 30, 201), (140, 144, 43, 51), (134, 64, 135), (57, 64, 134), (71, 122, 136, 72), (146, 72, 136, 145), (147, 131, 130, 132), (147, 132, 113, 151), (989, 146, 150, 988), (145, 137, 114, 149), (146, 145, 149, 150), (132, 138, 148, 113), (149, 114, 153, 155), (150, 149, 155, 156), (151, 113, 152, 157), (988, 150, 156, 991), (113, 148, 154, 152), (991, 156, 162, 992), (156, 155, 161, 162), (155, 153, 159, 161), (157, 152, 158, 163), (152, 154, 160, 158), (992, 162, 168, 993), (162, 161, 167, 168), (161, 159, 165, 167), (163, 158, 164, 169), (158, 160, 166, 164), (972, 973, 172, 173), (973, 974, 171, 172), (1004, 1005, 170, 174), (173, 172, 177, 178), (172, 171, 176, 177), (174, 170, 175, 179), (178, 177, 183, 184), (177, 176, 181, 183), (179, 175, 180, 185), (182, 184, 190, 188), (184, 183, 189, 190), (183, 181, 187, 189), (185, 180, 186, 191), (1006, 182, 188, 1007), (1009, 1010, 196, 1008), (1014, 1015, 192, 193), (1013, 1014, 193, 194), (1010, 1011, 195, 196), (144, 205, 201, 43), (36, 34, 204, 203), (30, 28, 199, 201), (40, 38, 202, 198), (34, 32, 200, 204), (486, 36, 203, 492), (32, 142, 205, 200), (28, 26, 197, 199), (26, 40, 198, 197), (90, 91, 209, 208), (88, 89, 207, 206), (91, 92, 210, 209), (982, 90, 208, 994), (206, 207, 212, 211), (209, 210, 215, 214), (994, 208, 213, 995), (208, 209, 214, 213), (213, 214, 219, 218), (211, 212, 217, 216), (214, 215, 220, 219), (995, 213, 218, 996), (218, 219, 224, 223), (216, 217, 222, 221), (219, 220, 225, 224), (996, 218, 223, 997), (223, 224, 229, 228), (221, 222, 227, 226), (224, 225, 230, 229), (997, 223, 228, 998), (228, 229, 234, 233), (226, 227, 232, 231), (229, 230, 235, 234), (998, 228, 233, 999), (111, 110, 237, 238), (986, 108, 240, 1000), (111, 238, 239, 112), (117, 240, 236, 118), (261, 242, 244, 262), (478, 462, 246, 263), (263, 246, 248, 264), (264, 248, 250, 265), (265, 250, 242, 261), (257, 256, 255, 251), (258, 257, 251, 252), (260, 259, 253, 254), (256, 260, 254, 255), (477, 258, 252, 476), (462, 244, 258, 477), (250, 248, 260, 256), (248, 246, 259, 260), (244, 242, 257, 258), (242, 250, 256, 257), (249, 265, 261, 241), (247, 264, 265, 249), (245, 263, 264, 247), (463, 478, 263, 245), (241, 261, 262, 243), (252, 251, 255, 254, 253, 476), (286, 267, 269, 287), (287, 269, 271, 288), (288, 271, 273, 289), (289, 273, 275, 290), (290, 275, 267, 286), (341, 342, 322, 324), (282, 281, 280, 276), (283, 282, 276, 277), (285, 284, 278, 279), (281, 285, 279, 280), (284, 283, 277, 278), (271, 269, 283, 284), (275, 273, 285, 281), (273, 271, 284, 285), (269, 267, 282, 283), (267, 275, 281, 282), (274, 290, 286, 266), (272, 289, 290, 274), (270, 288, 289, 272), (268, 287, 288, 270), (266, 286, 287, 268), (277, 276, 280, 279, 278), (311, 292, 294, 312), (312, 294, 296, 313), (313, 296, 298, 314), (314, 298, 300, 315), (315, 300, 292, 311), (2, 4, 342, 341), (307, 306, 305, 301), (308, 307, 301, 302), (310, 309, 303, 304), (306, 310, 304, 305), (309, 308, 302, 303), (296, 294, 308, 309), (300, 298, 310, 306), (298, 296, 309, 310), (294, 292, 307, 308), (292, 300, 306, 307), (299, 315, 311, 291), (297, 314, 315, 299), (295, 313, 314, 297), (293, 312, 313, 295), (291, 311, 312, 293), (302, 301, 305, 304, 303), (336, 317, 319, 337), (337, 319, 321, 338), (338, 321, 323, 339), (339, 323, 325, 340), (340, 325, 317, 336), (332, 331, 330, 326), (333, 332, 326, 327), (335, 334, 328, 329), (331, 335, 329, 330), (334, 333, 327, 328), (321, 319, 333, 334), (325, 323, 335, 331), (323, 321, 334, 335), (319, 317, 332, 333), (317, 325, 331, 332), (324, 340, 336, 316), (322, 339, 340, 324), (320, 338, 339, 322), (318, 337, 338, 320), (316, 336, 337, 318), (327, 326, 330, 329, 328), (344, 343, 318, 320), (247, 249, 343, 344), (320, 322, 342, 344), (249, 241, 348, 350), (241, 243, 349, 348), (324, 316, 351, 353), (316, 318, 352, 351), (8, 0, 345, 347), (0, 2, 346, 345), (343, 249, 350, 354), (343, 354, 352, 318), (355, 341, 324, 353), (341, 355, 346, 2), (245, 247, 359, 358), (342, 4, 356, 360), (344, 342, 360, 361), (247, 344, 361, 359), (4, 6, 357, 356), (470, 471, 366, 367), (471, 472, 362, 366), (472, 473, 363, 362), (474, 470, 367, 365), (475, 474, 365, 364), (367, 366, 372, 373), (366, 362, 368, 372), (362, 363, 369, 368), (365, 367, 373, 371), (364, 365, 371, 370), (373, 372, 378, 379), (372, 368, 374, 378), (368, 369, 375, 374), (371, 373, 379, 377), (370, 371, 377, 376), (379, 378, 384, 385), (378, 374, 380, 384), (374, 375, 381, 380), (377, 379, 385, 383), (376, 377, 383, 382), (385, 384, 390, 391), (384, 380, 386, 390), (380, 381, 387, 386), (383, 385, 391, 389), (382, 383, 389, 388), (391, 390, 396, 397), (390, 386, 392, 396), (386, 387, 393, 392), (389, 391, 397, 395), (388, 389, 395, 394), (397, 396, 402, 403), (396, 392, 398, 402), (392, 393, 399, 398), (395, 397, 403, 401), (394, 395, 401, 400), (463, 479, 349, 243), (495, 8, 347, 500), (353, 351, 410, 412), (348, 349, 408, 407), (355, 353, 412, 414), (354, 350, 409, 413), (346, 355, 414, 405), (350, 348, 407, 409), (345, 346, 405, 404), (352, 354, 413, 411), (351, 352, 411, 410), (347, 345, 404, 406), (409, 407, 418, 420), (404, 405, 416, 415), (411, 413, 424, 422), (410, 411, 422, 421), (406, 404, 415, 417), (414, 412, 423, 425), (412, 410, 421, 423), (407, 408, 419, 418), (405, 414, 425, 416), (413, 409, 420, 424), (416, 425, 436, 427), (424, 420, 431, 435), (420, 418, 429, 431), (415, 416, 427, 426), (422, 424, 435, 433), (421, 422, 433, 432), (417, 415, 426, 428), (425, 423, 434, 436), (423, 421, 432, 434), (418, 419, 430, 429), (434, 432, 443, 445), (429, 430, 441, 440), (427, 436, 447, 438), (435, 431, 442, 446), (431, 429, 440, 442), (426, 427, 438, 437), (433, 435, 446, 444), (432, 433, 444, 443), (428, 426, 437, 439), (436, 434, 445, 447), (439, 437, 448, 450), (447, 445, 456, 458), (445, 443, 454, 456), (440, 441, 452, 451), (438, 447, 458, 449), (446, 442, 453, 457), (442, 440, 451, 453), (437, 438, 449, 448), (444, 446, 457, 455), (443, 444, 455, 454), (454, 455, 466, 465), (450, 448, 459, 461), (458, 456, 467, 469), (456, 454, 465, 467), (376, 484, 483, 370), (449, 458, 469, 460), (457, 453, 464, 468), (480, 452, 441, 484), (448, 449, 460, 459), (455, 457, 468, 466), (358, 359, 474, 475), (359, 361, 470, 474), (356, 357, 473, 472), (360, 356, 472, 471), (361, 360, 471, 470), (481, 408, 349, 479), (481, 475, 364, 482), (483, 430, 419, 482), (484, 441, 430, 483), (370, 483, 482, 364), (408, 481, 482, 419), (475, 481, 479, 358), (382, 480, 484, 376), (245, 358, 479, 463), (243, 262, 478, 463), (246, 462, 477, 259), (259, 477, 476, 253), (262, 244, 462, 478), (31, 33, 465, 466, 468), (35, 469, 467, 465, 33), (31, 468, 464, 451, 143), (38, 486, 492, 202), (62, 130, 491, 489), (129, 128, 491, 490), (55, 488, 489, 63), (47, 487, 488, 55), (202, 492, 487, 47), (549, 36, 486, 553), (460, 469, 35, 485, 459), (485, 37, 461, 459), (29, 143, 451, 452), (493, 29, 452, 480), (388, 493, 480, 382), (494, 27, 29, 493), (394, 494, 493, 388), (500, 347, 406, 501), (501, 406, 417, 502), (502, 417, 428, 503), (503, 428, 439, 504), (504, 439, 461, 505), (505, 461, 37, 506), (381, 505, 506, 387), (375, 504, 505, 381), (369, 503, 504, 375), (363, 502, 503, 369), (473, 501, 502, 363), (357, 500, 501, 473), (6, 495, 500, 357), (6, 23, 499, 495), (9, 496, 498, 15), (15, 498, 497, 14), (23, 7, 496, 499), (403, 402, 511, 512), (402, 398, 507, 511), (398, 399, 508, 507), (401, 403, 512, 510), (400, 401, 510, 509), (513, 494, 394, 400), (25, 27, 494, 513), (39, 514, 506, 37), (25, 515, 514, 39), (393, 387, 506, 514), (399, 393, 514, 515), (541, 522, 521, 539), (539, 521, 520, 537), (537, 520, 519, 535), (535, 519, 523, 543), (542, 534, 528, 527), (540, 542, 527, 526), (536, 538, 525, 524), (534, 536, 524, 528), (538, 540, 526, 525), (525, 526, 532, 531), (528, 524, 530, 529), (524, 525, 531, 530), (526, 527, 533, 532), (527, 528, 529, 533), (519, 534, 542, 523), (520, 536, 534, 519), (521, 538, 536, 520), (522, 540, 538, 521), (523, 542, 540, 522), (543, 523, 522, 541), (532, 533, 529, 530, 531), (516, 517, 535, 543), (518, 516, 543, 541), (515, 25, 516, 518), (25, 513, 517, 516), (509, 517, 513, 400), (517, 509, 537, 535), (508, 399, 515, 518), (518, 541, 539, 508), (507, 508, 539, 537, 509, 510, 512, 511), (35, 549, 553, 485), (143, 552, 547, 31), (39, 551, 544, 25), (37, 550, 551, 39), (485, 553, 550, 37), (33, 548, 549, 35), (31, 547, 548, 33), (29, 546, 552, 143), (27, 545, 546, 29), (25, 544, 545, 27), (558, 559, 557, 556), (556, 557, 555, 554), (558, 556, 554, 560), (557, 559, 561, 555), (554, 555, 561, 560), (234, 235, 566, 565), (999, 233, 564, 1001), (233, 234, 565, 564), (231, 232, 563, 562), (565, 566, 571, 570), (1001, 564, 569, 1002), (564, 565, 570, 569), (562, 563, 568, 567), (567, 568, 573, 572), (570, 571, 576, 575), (1002, 569, 574, 1003), (569, 570, 575, 574), (597, 578, 580, 598), (598, 580, 582, 599), (599, 582, 584, 600), (902, 899, 586, 601), (601, 586, 578, 597), (593, 592, 591, 587), (594, 593, 587, 588), (596, 595, 589, 590), (901, 596, 590, 900), (595, 594, 588, 589), (582, 580, 594, 595), (899, 584, 596, 901), (584, 582, 595, 596), (580, 578, 593, 594), (578, 586, 592, 593), (585, 601, 597, 577), (898, 902, 601, 585), (581, 599, 600, 583), (579, 598, 599, 581), (577, 597, 598, 579), (588, 587, 591, 900, 590, 589), (947, 603, 605, 948), (948, 605, 607, 949), (949, 607, 635, 955), (950, 609, 611, 951), (951, 611, 613, 952), (956, 892, 615, 953), (953, 615, 617, 954), (954, 617, 603, 947), (638, 639, 625, 618), (640, 638, 618, 619), (641, 646, 637, 621), (895, 644, 623, 893), (645, 641, 621, 622), (639, 643, 624, 625), (642, 640, 619, 620), (644, 645, 622, 623), (625, 624, 632, 633), (623, 622, 630, 631), (621, 637, 634, 629), (619, 618, 626, 627), (618, 625, 633, 626), (893, 623, 631, 894), (622, 621, 629, 630), (620, 619, 627, 628), (955, 635, 609, 950), (646, 635, 607, 642), (634, 637, 620, 628), (637, 646, 642, 620), (613, 611, 645, 644), (607, 605, 640, 642), (617, 615, 643, 639), (611, 609, 641, 645), (892, 613, 644, 895), (609, 635, 646, 641), (605, 603, 638, 640), (603, 617, 639, 638), (667, 648, 650, 668), (884, 868, 652, 669), (669, 652, 654, 670), (670, 654, 656, 671), (671, 656, 648, 667), (663, 662, 661, 657), (664, 663, 657, 658), (666, 665, 659, 660), (662, 666, 660, 661), (883, 664, 658, 882), (868, 650, 664, 883), (656, 654, 666, 662), (654, 652, 665, 666), (650, 648, 663, 664), (648, 656, 662, 663), (655, 671, 667, 647), (653, 670, 671, 655), (651, 669, 670, 653), (869, 884, 669, 651), (647, 667, 668, 649), (658, 657, 661, 660, 659, 882), (692, 673, 675, 693), (693, 675, 677, 694), (694, 677, 679, 695), (695, 679, 681, 696), (696, 681, 673, 692), (747, 748, 728, 730), (688, 687, 686, 682), (689, 688, 682, 683), (691, 690, 684, 685), (687, 691, 685, 686), (690, 689, 683, 684), (677, 675, 689, 690), (681, 679, 691, 687), (679, 677, 690, 691), (675, 673, 688, 689), (673, 681, 687, 688), (680, 696, 692, 672), (678, 695, 696, 680), (676, 694, 695, 678), (674, 693, 694, 676), (672, 692, 693, 674), (683, 682, 686, 685, 684), (717, 698, 700, 718), (718, 700, 702, 719), (719, 702, 704, 720), (720, 704, 706, 721), (721, 706, 698, 717), (579, 581, 748, 747), (713, 712, 711, 707), (714, 713, 707, 708), (716, 715, 709, 710), (712, 716, 710, 711), (715, 714, 708, 709), (702, 700, 714, 715), (706, 704, 716, 712), (704, 702, 715, 716), (700, 698, 713, 714), (698, 706, 712, 713), (705, 721, 717, 697), (703, 720, 721, 705), (701, 719, 720, 703), (699, 718, 719, 701), (697, 717, 718, 699), (708, 707, 711, 710, 709), (742, 723, 725, 743), (743, 725, 727, 744), (744, 727, 729, 745), (745, 729, 731, 746), (746, 731, 723, 742), (738, 737, 736, 732), (739, 738, 732, 733), (741, 740, 734, 735), (737, 741, 735, 736), (740, 739, 733, 734), (727, 725, 739, 740), (731, 729, 741, 737), (729, 727, 740, 741), (725, 723, 738, 739), (723, 731, 737, 738), (730, 746, 742, 722), (728, 745, 746, 730), (726, 744, 745, 728), (724, 743, 744, 726), (722, 742, 743, 724), (733, 732, 736, 735, 734), (750, 749, 724, 726), (653, 655, 749, 750), (726, 728, 748, 750), (655, 647, 754, 756), (647, 649, 755, 754), (730, 722, 757, 759), (722, 724, 758, 757), (585, 577, 751, 753), (577, 579, 752, 751), (749, 655, 756, 760), (749, 760, 758, 724), (761, 747, 730, 759), (747, 761, 752, 579), (651, 653, 765, 764), (748, 581, 762, 766), (750, 748, 766, 767), (653, 750, 767, 765), (581, 583, 763, 762), (876, 877, 772, 773), (877, 878, 768, 772), (878, 879, 769, 768), (880, 876, 773, 771), (881, 880, 771, 770), (773, 772, 778, 779), (772, 768, 774, 778), (768, 769, 775, 774), (771, 773, 779, 777), (770, 771, 777, 776), (779, 778, 784, 785), (778, 774, 780, 784), (774, 775, 781, 780), (777, 779, 785, 783), (776, 777, 783, 782), (785, 784, 790, 791), (784, 780, 786, 790), (780, 781, 787, 786), (783, 785, 791, 789), (782, 783, 789, 788), (791, 790, 796, 797), (790, 786, 792, 796), (786, 787, 793, 792), (789, 791, 797, 795), (788, 789, 795, 794), (797, 796, 802, 803), (796, 792, 798, 802), (792, 793, 799, 798), (795, 797, 803, 801), (794, 795, 801, 800), (803, 802, 808, 809), (802, 798, 804, 808), (798, 799, 805, 804), (801, 803, 809, 807), (800, 801, 807, 806), (869, 885, 755, 649), (898, 585, 753, 903), (759, 757, 816, 818), (754, 755, 814, 813), (761, 759, 818, 820), (760, 756, 815, 819), (752, 761, 820, 811), (756, 754, 813, 815), (751, 752, 811, 810), (758, 760, 819, 817), (757, 758, 817, 816), (753, 751, 810, 812), (815, 813, 824, 826), (810, 811, 822, 821), (817, 819, 830, 828), (816, 817, 828, 827), (812, 810, 821, 823), (820, 818, 829, 831), (818, 816, 827, 829), (813, 814, 825, 824), (811, 820, 831, 822), (819, 815, 826, 830), (822, 831, 842, 833), (830, 826, 837, 841), (826, 824, 835, 837), (821, 822, 833, 832), (828, 830, 841, 839), (827, 828, 839, 838), (823, 821, 832, 834), (831, 829, 840, 842), (829, 827, 838, 840), (824, 825, 836, 835), (840, 838, 849, 851), (835, 836, 847, 846), (833, 842, 853, 844), (841, 837, 848, 852), (837, 835, 846, 848), (832, 833, 844, 843), (839, 841, 852, 850), (838, 839, 850, 849), (834, 832, 843, 845), (842, 840, 851, 853), (845, 843, 854, 856), (853, 851, 862, 864), (851, 849, 860, 862), (846, 847, 858, 857), (844, 853, 864, 855), (852, 848, 859, 863), (848, 846, 857, 859), (843, 844, 855, 854), (850, 852, 863, 861), (849, 850, 861, 860), (860, 861, 872, 871), (856, 854, 865, 867), (864, 862, 873, 875), (862, 860, 871, 873), (782, 890, 889, 776), (855, 864, 875, 866), (863, 859, 870, 874), (886, 858, 847, 890), (854, 855, 866, 865), (861, 863, 874, 872), (764, 765, 880, 881), (765, 767, 876, 880), (762, 763, 879, 878), (766, 762, 878, 877), (767, 766, 877, 876), (887, 814, 755, 885), (887, 881, 770, 888), (889, 836, 825, 888), (890, 847, 836, 889), (776, 889, 888, 770), (814, 887, 888, 825), (881, 887, 885, 764), (788, 886, 890, 782), (651, 764, 885, 869), (649, 668, 884, 869), (652, 868, 883, 665), (665, 883, 882, 659), (668, 650, 868, 884), (608, 610, 871, 872, 874), (612, 875, 873, 871, 610), (608, 874, 870, 857, 636), (615, 892, 895, 643), (624, 893, 894, 632), (643, 895, 893, 624), (952, 613, 892, 956), (866, 875, 612, 891, 865), (891, 614, 867, 865), (606, 636, 857, 858), (896, 606, 858, 886), (794, 896, 886, 788), (897, 604, 606, 896), (800, 897, 896, 794), (903, 753, 812, 904), (904, 812, 823, 905), (905, 823, 834, 906), (906, 834, 845, 907), (907, 845, 867, 908), (908, 867, 614, 909), (787, 908, 909, 793), (781, 907, 908, 787), (775, 906, 907, 781), (769, 905, 906, 775), (879, 904, 905, 769), (763, 903, 904, 879), (583, 898, 903, 763), (583, 600, 902, 898), (586, 899, 901, 592), (592, 901, 900, 591), (600, 584, 899, 902), (809, 808, 914, 915), (808, 804, 910, 914), (804, 805, 911, 910), (807, 809, 915, 913), (806, 807, 913, 912), (916, 897, 800, 806), (602, 604, 897, 916), (616, 917, 909, 614), (602, 918, 917, 616), (799, 793, 909, 917), (805, 799, 917, 918), (944, 925, 924, 942), (942, 924, 923, 940), (940, 923, 922, 938), (938, 922, 926, 946), (945, 937, 931, 930), (943, 945, 930, 929), (939, 941, 928, 927), (937, 939, 927, 931), (941, 943, 929, 928), (928, 929, 935, 934), (931, 927, 933, 932), (927, 928, 934, 933), (929, 930, 936, 935), (930, 931, 932, 936), (922, 937, 945, 926), (923, 939, 937, 922), (924, 941, 939, 923), (925, 943, 941, 924), (926, 945, 943, 925), (946, 926, 925, 944), (935, 936, 932, 933, 934), (919, 920, 938, 946), (921, 919, 946, 944), (918, 602, 919, 921), (602, 916, 920, 919), (912, 920, 916, 806), (920, 912, 940, 938), (911, 805, 918, 921), (921, 944, 942, 911), (910, 911, 942, 940, 912, 913, 915, 914), (612, 952, 956, 891), (636, 955, 950, 608), (616, 954, 947, 602), (614, 953, 954, 616), (891, 956, 953, 614), (610, 951, 952, 612), (608, 950, 951, 610), (606, 949, 955, 636), (604, 948, 949, 606), (602, 947, 948, 604), (631, 630, 961, 962), (632, 894, 966, 963), (628, 627, 958, 959), (894, 631, 962, 966), (634, 628, 959, 965), (629, 634, 965, 960), (633, 632, 963, 964), (630, 629, 960, 961), (627, 626, 957, 958), (626, 633, 964, 957), (959, 958, 968, 969), (960, 965, 971, 970), (965, 959, 969, 971), (958, 957, 967, 968), (173, 178, 969, 968), (167, 165, 974, 973), (168, 167, 973, 972), (972, 173, 968, 967), (568, 1002, 1003, 573), (563, 1001, 1002, 568), (232, 999, 1001, 563), (110, 986, 1000, 237), (227, 998, 999, 232), (222, 997, 998, 227), (217, 996, 997, 222), (212, 995, 996, 217), (207, 994, 995, 212), (89, 982, 994, 207), (160, 992, 993, 166), (154, 991, 992, 160), (148, 988, 991, 154), (138, 989, 988, 148), (237, 1000, 990, 134), (65, 134, 990, 978), (146, 989, 975, 72), (127, 987, 978, 69), (105, 985, 986, 110), (78, 980, 984, 100), (100, 984, 985, 105), (84, 981, 983, 96), (96, 983, 982, 89), (75, 979, 981, 84), (75, 76, 980, 979), (66, 126, 987, 977), (68, 67, 976, 975), (67, 66, 977, 976), (993, 168, 972, 967), (967, 957, 166, 993), (164, 166, 957, 964), (169, 164, 1005, 1004), (963, 1005, 164, 964), (170, 1005, 963, 966), (178, 184, 971, 969), (184, 182, 970, 971), (1015, 1009, 1008, 192), (180, 1006, 1007, 186), (1006, 960, 970, 182), (960, 1006, 180, 961), (180, 175, 962, 961), (175, 170, 966, 962), (186, 1007, 1015, 1014), (1007, 188, 1009, 1015), (191, 186, 1014, 1013), (189, 187, 1012, 1011), (190, 189, 1011, 1010), (188, 190, 1010, 1009), (195, 1011, 1012, 1016)])
me_cylinder_008.use_remesh_preserve_volume = False
me_cylinder_008.use_remesh_preserve_attributes = False
me_cylinder_008.use_mirror_vertex_groups = False
me_cylinder_008.update()
me_cylinder_000 = bpy.data.meshes.new('Cylinder.000')
me_cylinder_000.from_pydata([(2.216, -0.4271, -0.09322), (2.212, -0.5248, -0.09299), (2.275, -0.4303, -0.13), (2.269, -0.5272, -0.1416), (2.241, -0.4911, -0.2186), (2.236, -0.5318, -0.2185), (2.181, -0.4888, -0.2173), (2.183, -0.5297, -0.2173), (2.15, -0.4246, -0.1391), (2.153, -0.5226, -0.139), (2.198, -0.6575, -0.2267), (2.2, -0.6574, -0.2271), (2.203, -0.5957, -0.2208), (2.201, -0.5956, -0.2209), (2.196, -0.6571, -0.2276), (2.166, -0.6051, -0.1763), (2.204, -0.6149, -0.1408), (2.241, -0.6081, -0.1779), (2.225, -0.5634, -0.2189), (2.188, -0.5627, -0.2178), (2.214, -0.4644, -0.09313), (2.278, -0.467, -0.1419), (2.24, -0.5067, -0.2186), (2.18, -0.5043, -0.2173), (2.148, -0.4619, -0.139), (2.36, 0.2299, -0.1075), (2.36, 0.6005, 0.2979), (2.458, 0.2009, -0.07899), (2.465, 0.5572, 0.3009), (2.499, 0.1309, -0.01007), (2.508, 0.4508, 0.3077), (2.458, 0.06084, 0.07057), (2.465, 0.2944, 0.3287), (2.36, 0.03183, 0.1143), (2.36, 0.2531, 0.3418), (2.262, 0.06084, 0.07398), (2.255, 0.2944, 0.3287), (2.221, 0.1309, -0.02538), (2.212, 0.4527, 0.3079), (2.262, 0.2009, -0.08008), (2.255, 0.5572, 0.3009), (2.359, 0.5304, 0.606), (2.468, 0.4861, 0.5986), (2.513, 0.3771, 0.5798), (2.468, 0.2145, 0.5633), (2.359, 0.1696, 0.5666), (2.251, 0.2145, 0.5633), (2.206, 0.379, 0.5805), (2.251, 0.4861, 0.5986), (2.339, 0.444, 1.029), (2.474, 0.3837, 1.002), (2.53, 0.2346, 0.9387), (2.475, 0.006727, 0.8573), (2.341, -0.05981, 0.8445), (2.206, 0.005578, 0.858), (2.15, 0.2354, 0.9412), (2.205, 0.3826, 1.003), (2.34, 0.4484, 1.073), (2.5, 0.353, 1.054), (2.566, 0.05633, 1.011), (2.5, -0.1451, 1.004), (2.272, -0.2365, 1.008), (2.145, -0.1812, 0.9705), (2.131, 0.1951, 0.9429), (2.181, 0.353, 1.054), (2.522, 0.5577, 1.335), (2.59, 0.1428, 1.412), (2.485, -0.1852, 1.425), (2.348, -0.3034, 1.385), (2.36, 0.666, 1.632), (2.425, 0.2019, 1.753), (2.325, -0.1127, 1.767), (2.299, -0.2287, 1.679), (1.654, 2.294, 0.8183), (1.654, 1.953, 0.9655), (1.815, 2.294, 0.7404), (1.856, 1.941, 0.8833), (1.857, 2.289, 0.5883), (1.9, 1.917, 0.7233), (1.779, 2.283, 0.451), (1.817, 1.893, 0.5793), (1.654, 2.278, 0.4091), (1.654, 1.883, 0.5356), (1.654, 2.542, 0.765), (1.786, 2.553, 0.6933), (1.825, 2.57, 0.5528), (1.753, 2.583, 0.4258), (1.654, 2.585, 0.3866), (1.654, 3.188, 0.7469), (1.773, 3.208, 0.6943), (1.803, 3.244, 0.5904), (1.747, 3.274, 0.496), (1.654, 3.282, 0.4665), (1.654, 2.931, 0.4116), (1.771, 2.928, 0.4454), (1.834, 2.911, 0.5546), (1.8, 2.89, 0.6752), (1.654, 2.878, 0.7367), (1.856, 1.634, 1.115), (1.654, 1.644, 1.193), (1.934, 1.609, 0.9272), (1.856, 1.584, 0.7392), (1.654, 1.573, 0.6613), (1.889, 1.331, 1.415), (1.654, 1.354, 1.49), (1.961, 1.281, 1.242), (1.883, 1.232, 1.07), (1.654, 1.201, 0.9074), (1.927, 1.108, 1.606), (1.654, 1.117, 1.687), (2.013, 1.07, 1.408), (1.932, 1.029, 1.209), (1.654, 0.9888, 1.039), (2.111, -0.7541, 1.13), (1.654, -0.5993, 2.253), (1.654, 0.5138, 1.015), (1.192, 0.94, 1.71), (2.08, 0.681, 1.815), (1.654, 0.6842, 1.952), (1.192, 0.94, 1.71), (2.115, 0.2753, 2.009), (1.654, 0.3004, 2.174), (2.115, -0.01813, 2.071), (1.654, 0.01334, 2.236), (1.654, 0.5318, 2.058), (2.115, 0.5067, 1.892), (2.549, 0.3626, 1.383), (2.385, 0.4518, 1.707), (2.115, 0.1768, 0.9509), (1.654, 0.1296, 0.9461), (2.115, -0.1904, 0.9668), (1.654, -0.2155, 1.053), (2.111, -0.504, 1.15), (1.654, -0.1664, 2.264), (2.237, 0.6735, 1.482), (2.08, 0.582, 1.15), (2.115, -0.1978, 2.1), (1.654, -0.3492, 2.274), (2.35, -0.4628, 1.495), (2.554, 0.1922, 1.038), (2.536, 0.1476, 0.9076), (2.553, 0.1954, 1.038), (2.485, 0.3672, 0.3189), (2.479, 0.09676, 0.03522), (2.49, 0.296, 0.5716), (2.099, -0.322, 2.126), (2.249, -0.3856, 1.784), (1.654, -0.5284, 1.112), (2.35, -0.7128, 1.475), (2.099, -0.572, 2.105), (2.249, -0.6356, 1.763), (1.654, -0.7784, 1.092), (2.116, -1.019, 1.002), (1.654, -0.857, 2.18), (2.366, -0.9761, 1.364), (2.102, -0.8285, 2.025), (2.26, -0.8952, 1.666), (1.654, -1.045, 0.9622), (2.121, -1.408, 0.9155), (1.654, -1.26, 2.171), (2.388, -1.364, 1.306), (2.107, -1.226, 2.007), (2.276, -1.285, 1.63), (1.654, -1.434, 0.8725), (2.129, -1.808, 0.9363), (1.654, -1.65, 2.283), (2.415, -1.762, 1.355), (2.114, -1.614, 2.107), (2.295, -1.677, 1.702), (1.654, -1.836, 0.8901), (2.13, -2.168, 1.028), (1.654, -1.773, 2.326), (2.415, -2.054, 1.428), (2.114, -1.768, 2.146), (2.294, -1.908, 1.754), (1.654, -2.204, 0.9879), (2.126, -2.354, 1.166), (1.654, -1.818, 2.353), (2.4, -2.197, 1.532), (2.112, -1.836, 2.181), (2.284, -2.018, 1.825), (1.654, -2.393, 1.132), (2.119, -2.54, 1.395), (1.654, -1.848, 2.364), (2.369, -2.334, 1.695), (2.105, -1.895, 2.214), (2.263, -2.121, 1.926), (1.654, -2.582, 1.371), (2.111, -2.601, 1.658), (1.654, -1.896, 2.483), (2.339, -2.389, 1.914), (2.098, -1.95, 2.349), (2.242, -2.178, 2.107), (1.654, -2.64, 1.64), (2.079, -2.629, 2.298), (1.654, -1.906, 2.512), (2.237, -2.408, 2.368), (2.07, -1.988, 2.455), (2.17, -2.212, 2.4), (1.654, -2.658, 2.303), (2.075, -2.585, 2.638), (1.654, -1.861, 2.728), (2.229, -2.364, 2.67), (2.067, -1.948, 2.687), (2.164, -2.172, 2.669), (1.654, -2.613, 2.647), (2.363, 0.5523, 0.4811), (2.279, 0.5191, 0.4719), (2.447, 0.5191, 0.4719), (2.446, 0.3151, 0.4238), (2.481, 0.4376, 0.4491), (2.244, 0.439, 0.4498), (2.279, 0.3151, 0.4238), (2.363, 0.2807, 0.4229), (2.463, 0.3742, 0.4363), (1.654, 3.427, 0.7988), (1.766, 3.45, 0.7574), (1.792, 3.493, 0.6752), (1.744, 3.53, 0.6004), (1.654, 3.54, 0.5768), (1.654, 3.666, 0.9535), (1.763, 3.698, 0.9233), (1.786, 3.757, 0.8625), (1.743, 3.81, 0.8067), (1.654, 3.825, 0.7886), (1.654, 3.826, 1.174), (1.763, 3.864, 1.154), (1.786, 3.938, 1.113), (1.743, 4.005, 1.075), (1.654, 4.024, 1.062), (1.654, 3.951, 1.441), (1.755, 3.986, 1.444), (1.774, 4.054, 1.448), (1.739, 4.116, 1.451), (1.654, 4.135, 1.451), (1.654, 3.981, 1.789), (1.744, 4.003, 1.798), (1.757, 4.047, 1.815), (1.733, 4.087, 1.829), (1.654, 4.1, 1.833), (1.654, 3.894, 2.115), (1.739, 3.91, 2.126), (1.75, 3.944, 2.146), (1.73, 3.974, 2.164), (1.654, 3.984, 2.169), (1.654, 0.8813, 1.833), (2.095, 0.8509, 1.492), (1.987, 0.8245, 1.249), (1.654, 0.8159, 1.104), (1.985, 0.8747, 1.733), (2.52, -0.3946, -0.09252), (2.543, -0.4897, -0.09299), (2.582, -0.3797, -0.1426), (2.598, -0.4763, -0.1427), (2.559, -0.4492, -0.2189), (2.566, -0.4896, -0.219), (2.501, -0.4631, -0.2164), (2.514, -0.5021, -0.2167), (2.464, -0.4246, -0.122), (2.485, -0.5036, -0.1378), (2.563, -0.6208, -0.2275), (2.565, -0.6202, -0.2279), (2.552, -0.56, -0.2212), (2.549, -0.5605, -0.2212), (2.561, -0.6211, -0.2283), (2.519, -0.5792, -0.176), (2.559, -0.5784, -0.1413), (2.592, -0.5617, -0.1791), (2.564, -0.5229, -0.2194), (2.528, -0.5323, -0.2176), (2.529, -0.4309, -0.0927), (2.59, -0.4159, -0.1427), (2.563, -0.4643, -0.219), (2.505, -0.4782, -0.2165), (2.468, -0.4458, -0.1373), (2.375, -0.4334, -0.06007), (2.388, -0.5534, -0.06007), (2.455, -0.425, -0.1185), (2.459, -0.5459, -0.1185), (2.42, -0.5065, -0.2143), (2.421, -0.557, -0.2143), (2.347, -0.5141, -0.2143), (2.356, -0.5638, -0.2143), (2.295, -0.4417, -0.1185), (2.316, -0.5609, -0.1185), (2.398, -0.717, -0.2257), (2.4, -0.7166, -0.2261), (2.393, -0.6407, -0.2181), (2.39, -0.641, -0.2183), (2.395, -0.717, -0.2268), (2.348, -0.659, -0.1642), (2.395, -0.6645, -0.1194), (2.44, -0.6494, -0.1642), (2.414, -0.5975, -0.2151), (2.368, -0.6031, -0.2147), (2.38, -0.4791, -0.06007), (2.46, -0.4708, -0.1185), (2.422, -0.5255, -0.2143), (2.349, -0.5332, -0.2143), (2.3, -0.4875, -0.1185), (2.375, -0.4334, -0.06007), (2.388, -0.5534, -0.06007), (2.455, -0.425, -0.1185), (2.459, -0.5459, -0.1185), (2.42, -0.5065, -0.2143), (2.421, -0.557, -0.2143), (2.347, -0.5141, -0.2143), (2.356, -0.5638, -0.2143), (2.295, -0.4417, -0.1185), (2.316, -0.5609, -0.1185), (2.398, -0.717, -0.2257), (2.4, -0.7166, -0.2261), (2.393, -0.6407, -0.2181), (2.39, -0.641, -0.2183), (2.395, -0.717, -0.2268), (2.348, -0.659, -0.1642), (2.395, -0.6645, -0.1194), (2.44, -0.6494, -0.1642), (2.414, -0.5975, -0.2151), (2.368, -0.6031, -0.2147), (2.38, -0.4791, -0.06007), (2.46, -0.4708, -0.1185), (2.422, -0.5255, -0.2143), (2.349, -0.5332, -0.2143), (2.3, -0.4875, -0.1185), (2.375, -0.4334, -0.06007), (2.388, -0.5534, -0.06007), (2.455, -0.425, -0.1185), (2.459, -0.5459, -0.1185), (2.42, -0.5065, -0.2143), (2.421, -0.557, -0.2143), (2.347, -0.5141, -0.2143), (2.356, -0.5638, -0.2143), (2.295, -0.4417, -0.1185), (2.316, -0.5609, -0.1185), (2.398, -0.717, -0.2257), (2.4, -0.7166, -0.2261), (2.393, -0.6407, -0.2181), (2.39, -0.641, -0.2183), (2.395, -0.717, -0.2268), (2.348, -0.659, -0.1642), (2.395, -0.6645, -0.1194), (2.44, -0.6494, -0.1642), (2.414, -0.5975, -0.2151), (2.368, -0.6031, -0.2147), (2.38, -0.4791, -0.06007), (2.46, -0.4708, -0.1185), (2.422, -0.5255, -0.2143), (2.349, -0.5332, -0.2143), (2.3, -0.4875, -0.1185), (2.287, -0.4276, -0.1223), (2.291, -0.4796, -0.2164), (2.459, -0.4177, -0.1212), (2.458, -0.464, -0.2153), (2.212, -0.4121, -0.08584), (2.271, -0.4153, -0.1227), (2.145, -0.4096, -0.1318), (2.516, -0.3796, -0.08515), (2.578, -0.3647, -0.1352), (2.46, -0.4095, -0.1146), (2.371, -0.4184, -0.05269), (2.451, -0.41, -0.1111), (2.291, -0.4267, -0.1111), (2.452, -0.3771, -0.1072), (2.282, -0.3886, -0.1112), (2.241, -0.4306, -0.2065), (2.181, -0.4283, -0.2052), (2.559, -0.3887, -0.2068), (2.501, -0.4026, -0.2043), (2.291, -0.4191, -0.2044), (2.458, -0.4035, -0.2032), (2.241, -0.3791, -0.2065), (2.181, -0.3767, -0.2052), (2.559, -0.3371, -0.2068), (2.501, -0.3511, -0.2043), (2.291, -0.3676, -0.2044), (2.458, -0.3519, -0.2032), (2.241, -0.3144, -0.216), (2.181, -0.312, -0.2147), (2.559, -0.2724, -0.2163), (2.501, -0.2864, -0.2138), (2.291, -0.3028, -0.2138), (2.458, -0.2872, -0.2127), (2.241, -0.2541, -0.2271), (2.181, -0.2518, -0.2258), (2.559, -0.2122, -0.2273), (2.501, -0.2261, -0.2248), (2.291, -0.2426, -0.2249), (2.458, -0.2269, -0.2238), (2.244, -0.1234, -0.227), (2.185, -0.1211, -0.2258), (2.555, -0.08235, -0.2273), (2.498, -0.09597, -0.2248), (2.293, -0.1121, -0.2249), (2.457, -0.09679, -0.2238), (2.259, 0.09602, -0.2269), (2.207, 0.09805, -0.2257), (2.534, 0.1275, -0.2271), (2.484, 0.1202, -0.2249), (2.302, 0.106, -0.225), (2.447, 0.1195, -0.224), (2.266, 0.1415, -0.2101), (2.218, 0.1435, -0.2155), (2.524, 0.1626, -0.2124), (2.477, 0.1571, -0.2068), (2.307, 0.1487, -0.2124), (2.442, 0.1574, -0.209), (2.307, 0.2091, -0.208), (2.278, 0.2103, -0.2113), (2.464, 0.2219, -0.2094), (2.435, 0.2186, -0.206), (2.332, 0.2135, -0.2094), (2.414, 0.2188, -0.2073), (2.208, -0.4063, -0.07553), (2.267, -0.4095, -0.1123), (2.142, -0.4038, -0.1214), (2.512, -0.3738, -0.07483), (2.574, -0.3589, -0.1249), (2.456, -0.4038, -0.1043), (2.367, -0.4126, -0.04238), (2.447, -0.4042, -0.1008), (2.287, -0.4209, -0.1008), (2.447, -0.3713, -0.09688), (2.279, -0.3828, -0.1009), (2.197, -0.3411, -0.05146), (2.256, -0.3442, -0.08827), (2.131, -0.3386, -0.09737), (2.501, -0.3086, -0.05076), (2.563, -0.2936, -0.1008), (2.445, -0.3385, -0.08019), (2.356, -0.3473, -0.01831), (2.436, -0.339, -0.07673), (2.276, -0.3557, -0.07673), (2.441, -0.3385, -0.07686), (2.268, -0.35, -0.08089), (2.197, -0.2766, -0.04517), (2.256, -0.2798, -0.08199), (2.131, -0.2741, -0.09109), (2.501, -0.2442, -0.04448), (2.563, -0.2292, -0.09451), (2.445, -0.2741, -0.07391), (2.356, -0.2829, -0.01202), (2.436, -0.2746, -0.07044), (2.276, -0.2912, -0.07044), (2.441, -0.2741, -0.07058), (2.268, -0.2856, -0.07461), (2.197, -0.217, -0.03161), (2.256, -0.2201, -0.05427), (2.131, -0.2145, -0.09266), (2.501, -0.1845, -0.03432), (2.563, -0.1695, -0.09608), (2.445, -0.2144, -0.04959), (2.356, -0.2232, 0.01327), (2.436, -0.2149, -0.04613), (2.276, -0.2316, -0.04272), (2.441, -0.2144, -0.04626), (2.268, -0.2259, -0.04689), (2.225, -0.08521, 0.008605), (2.271, -0.08765, -0.009003), (2.174, -0.08326, -0.04221), (2.462, -0.05996, 0.00574), (2.51, -0.04833, -0.04487), (2.418, -0.08321, -0.006128), (2.349, -0.09007, 0.0461), (2.411, -0.08358, -0.003436), (2.287, -0.09655, -2.952e-05), (2.415, -0.08323, -0.003542), (2.28, -0.09218, -0.003269), (2.225, -0.08521, 0.008605), (2.271, -0.08765, -0.009003), (2.174, -0.08326, -0.04221), (2.596, -0.4835, -0.1838), (2.585, -0.4171, -0.1837), (2.418, -0.08321, -0.006128), (2.349, -0.09007, 0.0461), (2.411, -0.08358, -0.003436), (2.287, -0.09655, -2.952e-05), (2.415, -0.08323, -0.003542), (2.28, -0.09218, -0.003269), (2.458, -0.3938, -0.2032), (2.291, -0.4094, -0.2044), (2.241, -0.421, -0.2065), (2.181, -0.4245, -0.2042), (2.501, -0.393, -0.2043), (2.559, -0.3835, -0.2068), (2.573, -0.5878, -0.2243), (2.592, -0.5408, -0.2008), (2.591, -0.442, -0.1838), (2.583, -0.3776, -0.1738), (2.549, -0.06666, -0.1431), (2.581, -0.3721, -0.169), (2.576, -0.3171, -0.1579), (2.576, -0.2525, -0.1601), (2.576, -0.1925, -0.1668), (2.242, 0.09585, 0.03952), (2.234, 0.3736, 0.3183), (2.228, 0.2967, 0.5719), (2.178, 0.1205, 0.8996), (2.138, 0.006932, 0.9567), (1.654, -0.04296, 0.9997), (2.115, -0.006817, 0.9588), (2.262, 0.377, 0.4368), (2.549, 0.1397, -0.1431), (2.509, 0.2048, -0.1406), (2.165, -0.4453, -0.1782), (2.168, -0.5147, -0.1782), (2.199, -0.6149, -0.2242), (2.177, -0.5724, -0.197), (2.164, -0.4716, -0.1782), (2.163, -0.4075, -0.1685), (2.161, -0.4027, -0.1628), (2.156, -0.3462, -0.1513), (2.156, -0.2816, -0.1529), (2.156, -0.2217, -0.1592), (2.16, -0.09073, -0.134), (2.195, 0.1259, -0.1332), (2.328, 0.2723, -0.2145), (2.313, 0.273, -0.2162), (2.413, 0.2792, -0.2153), (2.397, 0.2774, -0.2134), (2.342, 0.2747, -0.2153), (2.386, 0.2775, -0.2141), (2.415, 0.3039, -0.1369), (2.251, 0.158, -0.1416), (2.303, 0.298, -0.1319)], [(116, 119)], [(20, 1, 3, 21), (21, 3, 5, 22), (22, 5, 7, 23), (508, 505, 9, 24), (24, 9, 1, 20), (16, 15, 14, 10), (17, 16, 10, 11), (19, 18, 12, 13), (507, 19, 13, 506), (18, 17, 11, 12), (5, 3, 17, 18), (505, 7, 19, 507), (7, 5, 18, 19), (3, 1, 16, 17), (1, 9, 15, 16), (8, 24, 20, 0), (504, 508, 24, 8), (4, 22, 23, 6), (2, 21, 22, 4), (0, 20, 21, 2), (11, 10, 14, 506, 13, 12), (25, 26, 28, 27), (27, 28, 30, 29), (29, 30, 142, 143), (31, 32, 34, 33), (33, 34, 36, 35), (494, 495, 38, 37), (37, 38, 40, 39), (39, 40, 26, 25), (206, 207, 48, 41), (208, 206, 41, 42), (209, 214, 144, 44), (501, 212, 46, 496), (213, 209, 44, 45), (207, 211, 47, 48), (210, 208, 42, 43), (212, 213, 45, 46), (48, 47, 55, 56), (46, 45, 53, 54), (44, 144, 140, 52), (42, 41, 49, 50), (41, 48, 56, 49), (496, 46, 54, 497), (45, 44, 52, 53), (43, 42, 50, 51), (497, 54, 62, 498), (52, 60, 61, 53), (50, 58, 141, 139, 51), (56, 55, 63, 64), (54, 53, 61, 62), (52, 140, 59, 60), (50, 49, 57, 58), (49, 56, 64, 57), (61, 60, 67, 68), (58, 65, 126, 139, 141), (61, 132, 130, 62), (60, 59, 66, 67), (67, 66, 70, 71), (68, 67, 71, 72), (66, 126, 127, 70), (73, 74, 76, 75), (75, 76, 78, 77), (77, 78, 80, 79), (79, 80, 82, 81), (75, 77, 85, 84), (73, 75, 84, 83), (77, 79, 86, 85), (79, 81, 87, 86), (95, 94, 91, 90), (97, 96, 89, 88), (94, 93, 92, 91), (96, 95, 90, 89), (83, 84, 96, 97), (85, 86, 94, 95), (84, 85, 95, 96), (86, 87, 93, 94), (100, 98, 103, 105), (82, 80, 101, 102), (78, 76, 98, 100), (76, 74, 99, 98), (80, 78, 100, 101), (101, 100, 105, 106), (98, 99, 104, 103), (102, 101, 106, 107), (107, 106, 111, 112), (105, 103, 108, 110), (106, 105, 110, 111), (103, 104, 109, 108), (249, 108, 109, 245), (125, 124, 121, 120), (120, 121, 123, 122), (117, 118, 124, 125), (127, 126, 65, 69), (69, 117, 125, 127), (125, 120, 70, 127), (70, 120, 122, 71), (128, 129, 115, 135), (247, 135, 115, 248), (499, 500, 130, 131), (132, 61, 68, 138), (64, 63, 128, 135), (498, 500, 128, 63), (122, 123, 133, 136), (146, 138, 68, 72), (137, 145, 136, 133), (65, 134, 117, 69), (246, 249, 117, 134), (247, 246, 134, 135), (65, 58, 57, 134), (139, 126, 66, 59), (51, 139, 59, 140), (143, 142, 32, 31), (214, 142, 30, 210), (140, 144, 43, 51), (134, 64, 135), (57, 64, 134), (71, 122, 136, 72), (146, 72, 136, 145), (147, 131, 130, 132), (147, 132, 113, 151), (138, 146, 150, 148), (145, 137, 114, 149), (146, 145, 149, 150), (132, 138, 148, 113), (149, 114, 153, 155), (150, 149, 155, 156), (151, 113, 152, 157), (148, 150, 156, 154), (113, 148, 154, 152), (154, 156, 162, 160), (156, 155, 161, 162), (155, 153, 159, 161), (157, 152, 158, 163), (152, 154, 160, 158), (160, 162, 168, 166), (162, 161, 167, 168), (161, 159, 165, 167), (163, 158, 164, 169), (158, 160, 166, 164), (166, 168, 174, 172), (168, 167, 173, 174), (167, 165, 171, 173), (169, 164, 170, 175), (164, 166, 172, 170), (172, 174, 180, 178), (174, 173, 179, 180), (173, 171, 177, 179), (175, 170, 176, 181), (170, 172, 178, 176), (178, 180, 186, 184), (180, 179, 185, 186), (179, 177, 183, 185), (181, 176, 182, 187), (176, 178, 184, 182), (184, 186, 192, 190), (186, 185, 191, 192), (185, 183, 189, 191), (187, 182, 188, 193), (182, 184, 190, 188), (190, 192, 198, 196), (192, 191, 197, 198), (191, 189, 195, 197), (193, 188, 194, 199), (188, 190, 196, 194), (196, 198, 204, 202), (198, 197, 203, 204), (197, 195, 201, 203), (199, 194, 200, 205), (194, 196, 202, 200), (144, 214, 210, 43), (36, 34, 213, 212), (30, 28, 208, 210), (40, 38, 211, 207), (34, 32, 209, 213), (495, 36, 212, 501), (32, 142, 214, 209), (28, 26, 206, 208), (26, 40, 207, 206), (90, 91, 218, 217), (88, 89, 216, 215), (91, 92, 219, 218), (89, 90, 217, 216), (215, 216, 221, 220), (218, 219, 224, 223), (216, 217, 222, 221), (217, 218, 223, 222), (222, 223, 228, 227), (220, 221, 226, 225), (223, 224, 229, 228), (221, 222, 227, 226), (227, 228, 233, 232), (225, 226, 231, 230), (228, 229, 234, 233), (226, 227, 232, 231), (232, 233, 238, 237), (230, 231, 236, 235), (233, 234, 239, 238), (231, 232, 237, 236), (237, 238, 243, 242), (235, 236, 241, 240), (238, 239, 244, 243), (236, 237, 242, 241), (111, 110, 246, 247), (110, 108, 249, 246), (111, 247, 248, 112), (117, 249, 245, 118), (270, 251, 253, 271), (487, 471, 255, 272), (272, 255, 257, 273), (273, 257, 259, 274), (274, 259, 251, 270), (266, 265, 264, 260), (267, 266, 260, 261), (269, 268, 262, 263), (265, 269, 263, 264), (486, 267, 261, 485), (471, 253, 267, 486), (259, 257, 269, 265), (257, 255, 268, 269), (253, 251, 266, 267), (251, 259, 265, 266), (258, 274, 270, 250), (256, 273, 274, 258), (254, 272, 273, 256), (472, 487, 272, 254), (250, 270, 271, 252), (261, 260, 264, 263, 262, 485), (295, 276, 278, 296), (296, 278, 280, 297), (297, 280, 282, 298), (298, 282, 284, 299), (299, 284, 276, 295), (350, 351, 331, 333), (291, 290, 289, 285), (292, 291, 285, 286), (294, 293, 287, 288), (290, 294, 288, 289), (293, 292, 286, 287), (280, 278, 292, 293), (284, 282, 294, 290), (282, 280, 293, 294), (278, 276, 291, 292), (276, 284, 290, 291), (283, 299, 295, 275), (281, 298, 299, 283), (279, 297, 298, 281), (277, 296, 297, 279), (275, 295, 296, 277), (286, 285, 289, 288, 287), (320, 301, 303, 321), (321, 303, 305, 322), (322, 305, 307, 323), (323, 307, 309, 324), (324, 309, 301, 320), (2, 4, 351, 350), (316, 315, 314, 310), (317, 316, 310, 311), (319, 318, 312, 313), (315, 319, 313, 314), (318, 317, 311, 312), (305, 303, 317, 318), (309, 307, 319, 315), (307, 305, 318, 319), (303, 301, 316, 317), (301, 309, 315, 316), (308, 324, 320, 300), (306, 323, 324, 308), (304, 322, 323, 306), (302, 321, 322, 304), (300, 320, 321, 302), (311, 310, 314, 313, 312), (345, 326, 328, 346), (346, 328, 330, 347), (347, 330, 332, 348), (348, 332, 334, 349), (349, 334, 326, 345), (341, 340, 339, 335), (342, 341, 335, 336), (344, 343, 337, 338), (340, 344, 338, 339), (343, 342, 336, 337), (330, 328, 342, 343), (334, 332, 344, 340), (332, 330, 343, 344), (328, 326, 341, 342), (326, 334, 340, 341), (333, 349, 345, 325), (331, 348, 349, 333), (329, 347, 348, 331), (327, 346, 347, 329), (325, 345, 346, 327), (336, 335, 339, 338, 337), (353, 352, 327, 329), (256, 258, 352, 353), (329, 331, 351, 353), (258, 250, 357, 359), (250, 252, 358, 357), (333, 325, 360, 362), (325, 327, 361, 360), (8, 0, 354, 356), (0, 2, 355, 354), (352, 258, 359, 363), (352, 363, 361, 327), (364, 350, 333, 362), (350, 364, 355, 2), (254, 256, 368, 367), (351, 4, 365, 369), (353, 351, 369, 370), (256, 353, 370, 368), (4, 6, 366, 365), (479, 480, 375, 376), (480, 481, 371, 375), (481, 482, 372, 371), (483, 479, 376, 374), (484, 483, 374, 373), (376, 375, 381, 382), (375, 371, 377, 381), (371, 372, 378, 377), (374, 376, 382, 380), (373, 374, 380, 379), (382, 381, 387, 388), (381, 377, 383, 387), (377, 378, 384, 383), (380, 382, 388, 386), (379, 380, 386, 385), (388, 387, 393, 394), (387, 383, 389, 393), (383, 384, 390, 389), (386, 388, 394, 392), (385, 386, 392, 391), (394, 393, 399, 400), (393, 389, 395, 399), (389, 390, 396, 395), (392, 394, 400, 398), (391, 392, 398, 397), (400, 399, 405, 406), (399, 395, 401, 405), (395, 396, 402, 401), (398, 400, 406, 404), (397, 398, 404, 403), (406, 405, 411, 412), (405, 401, 407, 411), (401, 402, 408, 407), (404, 406, 412, 410), (403, 404, 410, 409), (472, 488, 358, 252), (504, 8, 356, 509), (362, 360, 419, 421), (357, 358, 417, 416), (364, 362, 421, 423), (363, 359, 418, 422), (355, 364, 423, 414), (359, 357, 416, 418), (354, 355, 414, 413), (361, 363, 422, 420), (360, 361, 420, 419), (356, 354, 413, 415), (418, 416, 427, 429), (413, 414, 425, 424), (420, 422, 433, 431), (419, 420, 431, 430), (415, 413, 424, 426), (423, 421, 432, 434), (421, 419, 430, 432), (416, 417, 428, 427), (414, 423, 434, 425), (422, 418, 429, 433), (425, 434, 445, 436), (433, 429, 440, 444), (429, 427, 438, 440), (424, 425, 436, 435), (431, 433, 444, 442), (430, 431, 442, 441), (426, 424, 435, 437), (434, 432, 443, 445), (432, 430, 441, 443), (427, 428, 439, 438), (443, 441, 452, 454), (438, 439, 450, 449), (436, 445, 456, 447), (444, 440, 451, 455), (440, 438, 449, 451), (435, 436, 447, 446), (442, 444, 455, 453), (441, 442, 453, 452), (437, 435, 446, 448), (445, 443, 454, 456), (448, 446, 457, 459), (456, 454, 465, 467), (454, 452, 463, 465), (449, 450, 461, 460), (447, 456, 467, 458), (455, 451, 462, 466), (451, 449, 460, 462), (446, 447, 458, 457), (453, 455, 466, 464), (452, 453, 464, 463), (463, 464, 475, 474), (459, 457, 468, 470), (467, 465, 476, 478), (465, 463, 474, 476), (385, 493, 492, 379), (458, 467, 478, 469), (466, 462, 473, 477), (489, 461, 450, 493), (457, 458, 469, 468), (464, 466, 477, 475), (367, 368, 483, 484), (368, 370, 479, 483), (365, 366, 482, 481), (369, 365, 481, 480), (370, 369, 480, 479), (490, 417, 358, 488), (490, 484, 373, 491), (492, 439, 428, 491), (493, 450, 439, 492), (379, 492, 491, 373), (417, 490, 491, 428), (484, 490, 488, 367), (391, 489, 493, 385), (254, 367, 488, 472), (252, 271, 487, 472), (255, 471, 486, 268), (268, 486, 485, 262), (271, 253, 471, 487), (31, 33, 474, 475, 477), (35, 478, 476, 474, 33), (31, 477, 473, 460, 143), (38, 495, 501, 211), (62, 130, 500, 498), (129, 128, 500, 499), (55, 497, 498, 63), (47, 496, 497, 55), (211, 501, 496, 47), (35, 36, 495, 494), (469, 478, 35, 494, 468), (494, 37, 470, 468), (29, 143, 460, 461), (502, 29, 461, 489), (397, 502, 489, 391), (503, 27, 29, 502), (403, 503, 502, 397), (509, 356, 415, 510), (510, 415, 426, 511), (511, 426, 437, 512), (512, 437, 448, 513), (513, 448, 470, 514), (514, 470, 37, 515), (390, 514, 515, 396), (384, 513, 514, 390), (378, 512, 513, 384), (372, 511, 512, 378), (482, 510, 511, 372), (366, 509, 510, 482), (6, 504, 509, 366), (6, 23, 508, 504), (9, 505, 507, 15), (15, 507, 506, 14), (23, 7, 505, 508), (412, 411, 520, 521), (411, 407, 516, 520), (407, 408, 517, 516), (410, 412, 521, 519), (409, 410, 519, 518), (522, 503, 403, 409), (25, 27, 503, 522), (39, 523, 515, 37), (25, 524, 523, 39), (402, 396, 515, 523), (408, 402, 523, 524)])
me_cylinder_000.use_remesh_preserve_volume = False
me_cylinder_000.use_remesh_preserve_attributes = False
me_cylinder_000.use_mirror_vertex_groups = False
me_cylinder_000.update()
me_cylinder_007 = bpy.data.meshes.new('Cylinder.007')
me_cylinder_007.from_pydata([(0.5637, -0.3113, -0.09322), (0.5599, -0.409, -0.09299), (0.623, -0.3145, -0.13), (0.6173, -0.4114, -0.1416), (0.5886, -0.3753, -0.2186), (0.5839, -0.416, -0.2185), (0.529, -0.373, -0.2173), (0.5304, -0.4139, -0.2173), (0.4976, -0.3088, -0.1391), (0.5005, -0.4068, -0.139), (0.5463, -0.5417, -0.2267), (0.5478, -0.5415, -0.2271), (0.5513, -0.4799, -0.2208), (0.5488, -0.4798, -0.2209), (0.544, -0.5413, -0.2276), (0.5143, -0.4893, -0.1763), (0.5522, -0.4991, -0.1408), (0.5891, -0.4923, -0.1779), (0.5734, -0.4476, -0.2189), (0.5362, -0.4468, -0.2178), (0.5623, -0.3485, -0.09313), (0.6263, -0.3512, -0.1419), (0.588, -0.3909, -0.2186), (0.5284, -0.3885, -0.2173), (0.4962, -0.346, -0.139), (0.7081, 0.2299, -0.1075), (0.7082, 0.6005, 0.2979), (0.8064, 0.2009, -0.07899), (0.8129, 0.5572, 0.3009), (0.8471, 0.1309, -0.01007), (0.8563, 0.4508, 0.3077), (0.8064, 0.06084, 0.05884), (0.8129, 0.2944, 0.3287), (0.7081, 0.03183, 0.08739), (0.7081, 0.2531, 0.3418), (0.6099, 0.06084, 0.05884), (0.6033, 0.2944, 0.3287), (0.5692, 0.1309, -0.01007), (0.56, 0.4527, 0.3079), (0.6099, 0.2009, -0.07899), (0.6034, 0.5572, 0.3009), (0.7072, 0.5304, 0.606), (0.8158, 0.4861, 0.5986), (0.8607, 0.3771, 0.5798), (0.8158, 0.2145, 0.5633), (0.7072, 0.1696, 0.5666), (0.5986, 0.2145, 0.5633), (0.5537, 0.379, 0.5805), (0.5986, 0.4861, 0.5986), (0.6873, 0.444, 1.029), (0.822, 0.3837, 1.002), (0.8781, 0.2346, 0.9387), (0.8231, 0.006727, 0.8573), (0.689, -0.05981, 0.8445), (0.5543, 0.005578, 0.858), (0.4979, 0.2354, 0.9412), (0.5531, 0.3826, 1.003), (0.6881, 0.4484, 1.073), (0.8477, 0.353, 1.054), (0.9138, 0.05633, 1.011), (0.8477, -0.1451, 1.004), (0.6195, -0.2365, 1.008), (0.4929, -0.1812, 0.9705), (0.4786, 0.1951, 0.9429), (0.5285, 0.353, 1.054), (0.8698, 0.5577, 1.335), (0.9377, 0.1428, 1.412), (0.8327, -0.1852, 1.425), (0.6962, -0.3034, 1.385), (0.7082, 0.666, 1.632), (0.7734, 0.2019, 1.753), (0.6726, -0.1127, 1.767), (0.6472, -0.2287, 1.679), (0.001506, 2.294, 0.8183), (0.001506, 1.953, 0.9655), (0.1624, 2.294, 0.7404), (0.2035, 1.941, 0.8833), (0.2045, 2.289, 0.5883), (0.2481, 1.917, 0.7233), (0.1266, 2.283, 0.451), (0.1652, 1.893, 0.5793), (0.001506, 2.278, 0.4091), (0.001506, 1.883, 0.5356), (0.001506, 2.542, 0.765), (0.1337, 2.553, 0.6933), (0.1728, 2.57, 0.5528), (0.1004, 2.583, 0.4258), (0.001506, 2.585, 0.3866), (0.001506, 3.188, 0.7469), (0.1207, 3.208, 0.6943), (0.151, 3.244, 0.5904), (0.09485, 3.274, 0.496), (0.001506, 3.282, 0.4665), (0.001506, 2.931, 0.4116), (0.1194, 2.928, 0.4454), (0.182, 2.911, 0.5546), (0.1481, 2.89, 0.6752), (0.001506, 2.878, 0.7367), (0.2034, 1.634, 1.115), (0.001506, 1.644, 1.193), (0.282, 1.609, 0.9272), (0.2034, 1.584, 0.7392), (0.001506, 1.573, 0.6613), (0.2373, 1.331, 1.415), (0.001506, 1.354, 1.49), (0.3087, 1.281, 1.242), (0.2313, 1.232, 1.07), (0.001506, 1.201, 0.9074), (0.2753, 1.108, 1.606), (0.001506, 1.117, 1.687), (0.3612, 1.07, 1.408), (0.2795, 1.029, 1.209), (0.001506, 0.9888, 1.039), (0.4592, -0.7541, 1.13), (0.001506, -0.5993, 2.253), (0.001506, 0.5138, 1.015), (-0.4598, 0.94, 1.71), (0.4281, 0.681, 1.815), (0.001506, 0.6842, 1.952), (-0.4598, 0.94, 1.71), (0.4628, 0.2753, 2.009), (0.001506, 0.3004, 2.174), (0.4628, -0.01813, 2.071), (0.001506, 0.01334, 2.236), (0.001506, 0.5318, 2.058), (0.4628, 0.5067, 1.892), (0.8966, 0.3626, 1.383), (0.7325, 0.4518, 1.707), (0.4628, 0.1768, 0.9509), (0.001506, 0.1296, 0.9461), (0.4628, -0.1904, 0.9668), (0.001506, -0.2155, 1.053), (0.4592, -0.504, 1.15), (0.001506, -0.1664, 2.264), (0.585, 0.6735, 1.482), (0.4281, 0.582, 1.15), (0.4628, -0.1978, 2.1), (0.001506, -0.3492, 2.274), (0.6976, -0.4628, 1.495), (0.9018, 0.1922, 1.038), (0.8841, 0.1476, 0.9076), (0.9007, 0.1954, 1.038), (0.8331, 0.3672, 0.3189), (0.8272, 0.09676, 0.02349), (0.8383, 0.296, 0.5716), (0.4464, -0.322, 2.126), (0.5969, -0.3856, 1.784), (0.001506, -0.5284, 1.112), (0.6976, -0.7128, 1.475), (0.4464, -0.572, 2.105), (0.5969, -0.6356, 1.763), (0.001506, -0.7784, 1.092), (0.4636, -1.019, 1.002), (0.001506, -0.857, 2.18), (0.7137, -0.9761, 1.364), (0.4503, -0.8285, 2.025), (0.608, -0.8952, 1.666), (0.001506, -1.045, 0.9622), (0.4694, -1.408, 0.9155), (0.001506, -1.26, 2.171), (0.7362, -1.364, 1.306), (0.4551, -1.226, 2.007), (0.6239, -1.285, 1.63), (0.001506, -1.434, 0.8725), (0.477, -1.808, 0.9363), (0.001506, -1.65, 2.283), (0.763, -1.762, 1.355), (0.4617, -1.614, 2.107), (0.6426, -1.677, 1.702), (0.001506, -1.836, 0.8901), (0.4777, -2.168, 1.028), (0.001506, -1.773, 2.326), (0.7628, -2.054, 1.428), (0.4624, -1.768, 2.146), (0.6423, -1.908, 1.754), (0.001506, -2.204, 0.9879), (0.4742, -2.354, 1.166), (0.001506, -1.818, 2.353), (0.748, -2.197, 1.532), (0.4596, -1.836, 2.181), (0.6323, -2.018, 1.825), (0.001506, -2.393, 1.132), (0.4667, -2.54, 1.395), (0.001506, -1.848, 2.364), (0.7172, -2.334, 1.695), (0.4533, -1.895, 2.214), (0.6114, -2.121, 1.926), (0.001506, -2.582, 1.371), (0.4586, -2.601, 1.658), (0.001506, -1.896, 2.483), (0.6867, -2.389, 1.914), (0.4464, -1.95, 2.349), (0.5903, -2.178, 2.107), (0.001506, -2.64, 1.64), (0.4265, -2.629, 2.298), (0.001506, -1.906, 2.512), (0.585, -2.408, 2.368), (0.418, -1.988, 2.455), (0.518, -2.212, 2.4), (0.001506, -2.658, 2.303), (0.4232, -2.585, 2.638), (0.001506, -1.861, 2.728), (0.5765, -2.364, 2.67), (0.415, -1.948, 2.687), (0.5117, -2.172, 2.669), (0.001506, -2.613, 2.647), (0.7108, 0.5523, 0.4811), (0.6271, 0.5191, 0.4719), (0.7944, 0.5191, 0.4719), (0.7944, 0.3151, 0.4238), (0.8291, 0.4376, 0.4491), (0.5924, 0.439, 0.4498), (0.627, 0.3151, 0.4238), (0.7107, 0.2807, 0.4229), (0.8111, 0.3742, 0.4363), (0.001506, 3.427, 0.7988), (0.1141, 3.45, 0.7574), (0.1397, 3.493, 0.6752), (0.09234, 3.53, 0.6004), (0.001506, 3.54, 0.5768), (0.001506, 3.666, 0.9535), (0.1108, 3.698, 0.9233), (0.1343, 3.757, 0.8625), (0.09087, 3.81, 0.8067), (0.001506, 3.825, 0.7886), (0.001506, 3.826, 1.174), (0.1107, 3.864, 1.154), (0.1341, 3.938, 1.113), (0.09082, 4.005, 1.075), (0.001506, 4.024, 1.062), (0.001506, 3.951, 1.441), (0.1034, 3.986, 1.444), (0.1222, 4.054, 1.448), (0.0873, 4.116, 1.451), (0.001506, 4.135, 1.451), (0.001506, 3.981, 1.789), (0.09238, 4.003, 1.798), (0.1054, 4.047, 1.815), (0.08132, 4.087, 1.829), (0.001506, 4.1, 1.833), (0.001506, 3.894, 2.115), (0.08714, 3.91, 2.126), (0.09794, 3.944, 2.146), (0.07795, 3.974, 2.164), (0.001506, 3.984, 2.169), (0.001506, 0.8813, 1.833), (0.4433, 0.8509, 1.492), (0.3353, 0.8245, 1.249), (0.001506, 0.8159, 1.104), (0.3333, 0.8747, 1.733), (0.8684, -0.2788, -0.09252), (0.8913, -0.3739, -0.09299), (0.9297, -0.2639, -0.1426), (0.9461, -0.3605, -0.1427), (0.907, -0.3334, -0.2189), (0.9136, -0.3738, -0.219), (0.8491, -0.3473, -0.2164), (0.8615, -0.3863, -0.2167), (0.8119, -0.3088, -0.122), (0.8325, -0.3878, -0.1378), (0.9113, -0.505, -0.2275), (0.9127, -0.5044, -0.2279), (0.8995, -0.4441, -0.2212), (0.897, -0.4447, -0.2212), (0.909, -0.5052, -0.2283), (0.8673, -0.4634, -0.176), (0.9072, -0.4626, -0.1413), (0.9401, -0.4459, -0.1791), (0.912, -0.4071, -0.2194), (0.876, -0.4165, -0.2176), (0.8771, -0.315, -0.0927), (0.9384, -0.3001, -0.1427), (0.9107, -0.3485, -0.219), (0.8527, -0.3624, -0.2165), (0.8162, -0.33, -0.1373), (0.7229, -0.3176, -0.06007), (0.7355, -0.4376, -0.06007), (0.8029, -0.3092, -0.1185), (0.8073, -0.4301, -0.1185), (0.7679, -0.3906, -0.2143), (0.7693, -0.4412, -0.2143), (0.6946, -0.3983, -0.2143), (0.7036, -0.448, -0.2143), (0.6429, -0.3259, -0.1185), (0.6637, -0.4451, -0.1185), (0.7457, -0.6012, -0.2257), (0.7476, -0.6008, -0.2261), (0.7408, -0.5249, -0.2181), (0.7377, -0.5252, -0.2183), (0.7429, -0.6012, -0.2268), (0.6961, -0.5432, -0.1642), (0.7431, -0.5487, -0.1194), (0.788, -0.5336, -0.1642), (0.762, -0.4817, -0.2151), (0.7164, -0.4873, -0.2147), (0.7276, -0.3633, -0.06007), (0.8076, -0.3549, -0.1185), (0.7699, -0.4097, -0.2143), (0.6966, -0.4174, -0.2143), (0.6477, -0.3716, -0.1185), (0.7229, -0.3176, -0.06007), (0.7355, -0.4376, -0.06007), (0.8029, -0.3092, -0.1185), (0.8073, -0.4301, -0.1185), (0.7679, -0.3906, -0.2143), (0.7693, -0.4412, -0.2143), (0.6946, -0.3983, -0.2143), (0.7036, -0.448, -0.2143), (0.6429, -0.3259, -0.1185), (0.6637, -0.4451, -0.1185), (0.7457, -0.6012, -0.2257), (0.7476, -0.6008, -0.2261), (0.7408, -0.5249, -0.2181), (0.7377, -0.5252, -0.2183), (0.7429, -0.6012, -0.2268), (0.6961, -0.5432, -0.1642), (0.7431, -0.5487, -0.1194), (0.788, -0.5336, -0.1642), (0.762, -0.4817, -0.2151), (0.7164, -0.4873, -0.2147), (0.7276, -0.3633, -0.06007), (0.8076, -0.3549, -0.1185), (0.7699, -0.4097, -0.2143), (0.6966, -0.4174, -0.2143), (0.6477, -0.3716, -0.1185), (0.7229, -0.3176, -0.06007), (0.7355, -0.4376, -0.06007), (0.8029, -0.3092, -0.1185), (0.8073, -0.4301, -0.1185), (0.7679, -0.3906, -0.2143), (0.7693, -0.4412, -0.2143), (0.6946, -0.3983, -0.2143), (0.7036, -0.448, -0.2143), (0.6429, -0.3259, -0.1185), (0.6637, -0.4451, -0.1185), (0.7457, -0.6012, -0.2257), (0.7476, -0.6008, -0.2261), (0.7408, -0.5249, -0.2181), (0.7377, -0.5252, -0.2183), (0.7429, -0.6012, -0.2268), (0.6961, -0.5432, -0.1642), (0.7431, -0.5487, -0.1194), (0.788, -0.5336, -0.1642), (0.762, -0.4817, -0.2151), (0.7164, -0.4873, -0.2147), (0.7276, -0.3633, -0.06007), (0.8076, -0.3549, -0.1185), (0.7699, -0.4097, -0.2143), (0.6966, -0.4174, -0.2143), (0.6477, -0.3716, -0.1185), (0.6345, -0.3117, -0.1223), (0.6392, -0.3638, -0.2164), (0.8071, -0.3019, -0.1212), (0.8063, -0.3481, -0.2153), (0.5595, -0.2638, -0.08179), (0.6187, -0.267, -0.1186), (0.4933, -0.2613, -0.1277), (0.8641, -0.2313, -0.08109), (0.9254, -0.2164, -0.1311), (0.8077, -0.2613, -0.1105), (0.7186, -0.2701, -0.04864), (0.7986, -0.2617, -0.1071), (0.6386, -0.2784, -0.1071), (0.8036, -0.2613, -0.1072), (0.6304, -0.2728, -0.1112), (-4.15, 0.9558, -0.3768), (-4.153, 0.8581, -0.3766), (-4.09, 0.9527, -0.4136), (-4.096, 0.8557, -0.4251), (-4.125, 0.8918, -0.5022), (-4.129, 0.8511, -0.502), (-4.184, 0.8942, -0.5009), (-4.183, 0.8532, -0.5009), (-4.216, 0.9583, -0.4227), (-4.213, 0.8603, -0.4226), (-4.167, 0.7255, -0.5103), (-4.165, 0.7256, -0.5106), (-4.162, 0.7873, -0.5044), (-4.164, 0.7874, -0.5045), (-4.169, 0.7258, -0.5111), (-4.199, 0.7778, -0.4599), (-4.161, 0.768, -0.4243), (-4.124, 0.7749, -0.4615), (-4.14, 0.8195, -0.5024), (-4.177, 0.8203, -0.5013), (-4.151, 0.9186, -0.3767), (-4.087, 0.9159, -0.4254), (-4.125, 0.8763, -0.5022), (-4.185, 0.8786, -0.5009), (-4.217, 0.9211, -0.4226), (-3.845, 0.9883, -0.3761), (-3.822, 0.8932, -0.3766), (-3.784, 1.003, -0.4261), (-3.767, 0.9066, -0.4263), (-3.806, 0.9337, -0.5025), (-3.8, 0.8933, -0.5025), (-3.864, 0.9198, -0.5), (-3.852, 0.8808, -0.5003), (-3.901, 0.9584, -0.4055), (-3.881, 0.8793, -0.4214), (-3.802, 0.7622, -0.5111), (-3.801, 0.7627, -0.5114), (-3.814, 0.823, -0.5047), (-3.816, 0.8224, -0.5048), (-3.804, 0.7619, -0.5118), (-3.846, 0.8038, -0.4596), (-3.806, 0.8045, -0.4249), (-3.773, 0.8212, -0.4627), (-3.801, 0.86, -0.503), (-3.837, 0.8507, -0.5011), (-3.836, 0.9521, -0.3763), (-3.775, 0.967, -0.4263), (-3.803, 0.9186, -0.5026), (-3.861, 0.9047, -0.5), (-3.897, 0.9371, -0.4208), (-3.99, 0.9495, -0.3436), (-3.978, 0.8295, -0.3436), (-3.91, 0.9579, -0.402), (-3.906, 0.837, -0.402), (-3.945, 0.8765, -0.4978), (-3.944, 0.826, -0.4978), (-4.019, 0.8688, -0.4978), (-4.01, 0.8191, -0.4978), (-4.07, 0.9412, -0.402), (-4.05, 0.822, -0.402), (-3.968, 0.6659, -0.5093), (-3.966, 0.6663, -0.5096), (-3.972, 0.7422, -0.5017), (-3.976, 0.7419, -0.5019), (-3.97, 0.6659, -0.5103), (-4.017, 0.7239, -0.4478), (-3.97, 0.7184, -0.4029), (-3.925, 0.7335, -0.4478), (-3.951, 0.7855, -0.4987), (-3.997, 0.7799, -0.4983), (-3.986, 0.9038, -0.3436), (-3.906, 0.9122, -0.402), (-3.943, 0.8574, -0.4978), (-4.017, 0.8498, -0.4978), (-4.066, 0.8955, -0.402), (-3.99, 0.9495, -0.3436), (-3.978, 0.8295, -0.3436), (-3.91, 0.9579, -0.402), (-3.906, 0.837, -0.402), (-3.945, 0.8765, -0.4978), (-3.944, 0.826, -0.4978), (-4.019, 0.8688, -0.4978), (-4.01, 0.8191, -0.4978), (-4.07, 0.9412, -0.402), (-4.05, 0.822, -0.402), (-3.968, 0.6659, -0.5093), (-3.966, 0.6663, -0.5096), (-3.972, 0.7422, -0.5017), (-3.976, 0.7419, -0.5019), (-3.97, 0.6659, -0.5103), (-4.017, 0.7239, -0.4478), (-3.97, 0.7184, -0.4029), (-3.925, 0.7335, -0.4478), (-3.951, 0.7855, -0.4987), (-3.997, 0.7799, -0.4983), (-3.986, 0.9038, -0.3436), (-3.906, 0.9122, -0.402), (-3.943, 0.8574, -0.4978), (-4.017, 0.8498, -0.4978), (-4.066, 0.8955, -0.402), (-3.99, 0.9495, -0.3436), (-3.978, 0.8295, -0.3436), (-3.91, 0.9579, -0.402), (-3.906, 0.837, -0.402), (-3.945, 0.8765, -0.4978), (-3.944, 0.826, -0.4978), (-4.019, 0.8688, -0.4978), (-4.01, 0.8191, -0.4978), (-4.07, 0.9412, -0.402), (-4.05, 0.822, -0.402), (-3.968, 0.6659, -0.5093), (-3.966, 0.6663, -0.5096), (-3.972, 0.7422, -0.5017), (-3.976, 0.7419, -0.5019), (-3.97, 0.6659, -0.5103), (-4.017, 0.7239, -0.4478), (-3.97, 0.7184, -0.4029), (-3.925, 0.7335, -0.4478), (-3.951, 0.7855, -0.4987), (-3.997, 0.7799, -0.4983), (-3.986, 0.9038, -0.3436), (-3.906, 0.9122, -0.402), (-3.943, 0.8574, -0.4978), (-4.017, 0.8498, -0.4978), (-4.066, 0.8955, -0.402), (-4.079, 0.9554, -0.4059), (-4.074, 0.9033, -0.5), (-3.906, 0.9652, -0.4048), (-3.907, 0.919, -0.4989), (-4.154, 1.003, -0.3654), (-4.095, 1.0, -0.4022), (-4.22, 1.006, -0.4113), (-3.849, 1.036, -0.3647), (-3.788, 1.051, -0.4147), (-3.906, 1.006, -0.3941), (-3.995, 0.997, -0.3322), (-3.915, 1.005, -0.3906), (-4.075, 0.9887, -0.3906), (-3.91, 1.006, -0.3908), (-4.083, 0.9943, -0.3948)], [(116, 119)], [(20, 1, 3, 21), (21, 3, 5, 22), (22, 5, 7, 23), (23, 7, 9, 24), (24, 9, 1, 20), (16, 15, 14, 10), (17, 16, 10, 11), (19, 18, 12, 13), (15, 19, 13, 14), (18, 17, 11, 12), (5, 3, 17, 18), (9, 7, 19, 15), (7, 5, 18, 19), (3, 1, 16, 17), (1, 9, 15, 16), (8, 24, 20, 0), (6, 23, 24, 8), (4, 22, 23, 6), (2, 21, 22, 4), (0, 20, 21, 2), (11, 10, 14, 13, 12), (25, 26, 28, 27), (27, 28, 30, 29), (29, 30, 142, 143), (31, 32, 34, 33), (33, 34, 36, 35), (35, 36, 38, 37), (37, 38, 40, 39), (39, 40, 26, 25), (206, 207, 48, 41), (208, 206, 41, 42), (209, 214, 144, 44), (211, 212, 46, 47), (213, 209, 44, 45), (207, 211, 47, 48), (210, 208, 42, 43), (212, 213, 45, 46), (48, 47, 55, 56), (46, 45, 53, 54), (44, 144, 140, 52), (42, 41, 49, 50), (41, 48, 56, 49), (47, 46, 54, 55), (45, 44, 52, 53), (43, 42, 50, 51), (55, 54, 62, 63), (52, 60, 61, 53), (50, 58, 141, 139, 51), (56, 55, 63, 64), (54, 53, 61, 62), (52, 140, 59, 60), (50, 49, 57, 58), (49, 56, 64, 57), (61, 60, 67, 68), (58, 65, 126, 139, 141), (61, 132, 130, 62), (60, 59, 66, 67), (67, 66, 70, 71), (68, 67, 71, 72), (66, 126, 127, 70), (73, 74, 76, 75), (75, 76, 78, 77), (77, 78, 80, 79), (79, 80, 82, 81), (75, 77, 85, 84), (73, 75, 84, 83), (77, 79, 86, 85), (79, 81, 87, 86), (95, 94, 91, 90), (97, 96, 89, 88), (94, 93, 92, 91), (96, 95, 90, 89), (83, 84, 96, 97), (85, 86, 94, 95), (84, 85, 95, 96), (86, 87, 93, 94), (100, 98, 103, 105), (82, 80, 101, 102), (78, 76, 98, 100), (76, 74, 99, 98), (80, 78, 100, 101), (101, 100, 105, 106), (98, 99, 104, 103), (102, 101, 106, 107), (107, 106, 111, 112), (105, 103, 108, 110), (106, 105, 110, 111), (103, 104, 109, 108), (249, 108, 109, 245), (125, 124, 121, 120), (120, 121, 123, 122), (117, 118, 124, 125), (127, 126, 65, 69), (69, 117, 125, 127), (125, 120, 70, 127), (70, 120, 122, 71), (128, 129, 115, 135), (247, 135, 115, 248), (129, 128, 130, 131), (132, 61, 68, 138), (64, 63, 128, 135), (62, 130, 128, 63), (122, 123, 133, 136), (146, 138, 68, 72), (137, 145, 136, 133), (65, 134, 117, 69), (246, 249, 117, 134), (247, 246, 134, 135), (65, 58, 57, 134), (139, 126, 66, 59), (51, 139, 59, 140), (143, 142, 32, 31), (214, 142, 30, 210), (140, 144, 43, 51), (134, 64, 135), (57, 64, 134), (71, 122, 136, 72), (146, 72, 136, 145), (147, 131, 130, 132), (147, 132, 113, 151), (138, 146, 150, 148), (145, 137, 114, 149), (146, 145, 149, 150), (132, 138, 148, 113), (149, 114, 153, 155), (150, 149, 155, 156), (151, 113, 152, 157), (148, 150, 156, 154), (113, 148, 154, 152), (154, 156, 162, 160), (156, 155, 161, 162), (155, 153, 159, 161), (157, 152, 158, 163), (152, 154, 160, 158), (160, 162, 168, 166), (162, 161, 167, 168), (161, 159, 165, 167), (163, 158, 164, 169), (158, 160, 166, 164), (166, 168, 174, 172), (168, 167, 173, 174), (167, 165, 171, 173), (169, 164, 170, 175), (164, 166, 172, 170), (172, 174, 180, 178), (174, 173, 179, 180), (173, 171, 177, 179), (175, 170, 176, 181), (170, 172, 178, 176), (178, 180, 186, 184), (180, 179, 185, 186), (179, 177, 183, 185), (181, 176, 182, 187), (176, 178, 184, 182), (184, 186, 192, 190), (186, 185, 191, 192), (185, 183, 189, 191), (187, 182, 188, 193), (182, 184, 190, 188), (190, 192, 198, 196), (192, 191, 197, 198), (191, 189, 195, 197), (193, 188, 194, 199), (188, 190, 196, 194), (196, 198, 204, 202), (198, 197, 203, 204), (197, 195, 201, 203), (199, 194, 200, 205), (194, 196, 202, 200), (144, 214, 210, 43), (36, 34, 213, 212), (30, 28, 208, 210), (40, 38, 211, 207), (34, 32, 209, 213), (38, 36, 212, 211), (32, 142, 214, 209), (28, 26, 206, 208), (26, 40, 207, 206), (90, 91, 218, 217), (88, 89, 216, 215), (91, 92, 219, 218), (89, 90, 217, 216), (215, 216, 221, 220), (218, 219, 224, 223), (216, 217, 222, 221), (217, 218, 223, 222), (222, 223, 228, 227), (220, 221, 226, 225), (223, 224, 229, 228), (221, 222, 227, 226), (227, 228, 233, 232), (225, 226, 231, 230), (228, 229, 234, 233), (226, 227, 232, 231), (232, 233, 238, 237), (230, 231, 236, 235), (233, 234, 239, 238), (231, 232, 237, 236), (237, 238, 243, 242), (235, 236, 241, 240), (238, 239, 244, 243), (236, 237, 242, 241), (111, 110, 246, 247), (110, 108, 249, 246), (111, 247, 248, 112), (117, 249, 245, 118), (270, 251, 253, 271), (271, 253, 255, 272), (272, 255, 257, 273), (273, 257, 259, 274), (274, 259, 251, 270), (266, 265, 264, 260), (267, 266, 260, 261), (269, 268, 262, 263), (265, 269, 263, 264), (268, 267, 261, 262), (255, 253, 267, 268), (259, 257, 269, 265), (257, 255, 268, 269), (253, 251, 266, 267), (251, 259, 265, 266), (258, 274, 270, 250), (256, 273, 274, 258), (254, 272, 273, 256), (252, 271, 272, 254), (250, 270, 271, 252), (261, 260, 264, 263, 262), (295, 276, 278, 296), (296, 278, 280, 297), (297, 280, 282, 298), (298, 282, 284, 299), (299, 284, 276, 295), (350, 351, 331, 333), (291, 290, 289, 285), (292, 291, 285, 286), (294, 293, 287, 288), (290, 294, 288, 289), (293, 292, 286, 287), (280, 278, 292, 293), (284, 282, 294, 290), (282, 280, 293, 294), (278, 276, 291, 292), (276, 284, 290, 291), (283, 299, 295, 275), (281, 298, 299, 283), (279, 297, 298, 281), (277, 296, 297, 279), (275, 295, 296, 277), (286, 285, 289, 288, 287), (320, 301, 303, 321), (321, 303, 305, 322), (322, 305, 307, 323), (323, 307, 309, 324), (324, 309, 301, 320), (2, 4, 351, 350), (316, 315, 314, 310), (317, 316, 310, 311), (319, 318, 312, 313), (315, 319, 313, 314), (318, 317, 311, 312), (305, 303, 317, 318), (309, 307, 319, 315), (307, 305, 318, 319), (303, 301, 316, 317), (301, 309, 315, 316), (308, 324, 320, 300), (306, 323, 324, 308), (304, 322, 323, 306), (302, 321, 322, 304), (300, 320, 321, 302), (311, 310, 314, 313, 312), (345, 326, 328, 346), (346, 328, 330, 347), (347, 330, 332, 348), (348, 332, 334, 349), (349, 334, 326, 345), (341, 340, 339, 335), (342, 341, 335, 336), (344, 343, 337, 338), (340, 344, 338, 339), (343, 342, 336, 337), (330, 328, 342, 343), (334, 332, 344, 340), (332, 330, 343, 344), (328, 326, 341, 342), (326, 334, 340, 341), (333, 349, 345, 325), (331, 348, 349, 333), (329, 347, 348, 331), (327, 346, 347, 329), (325, 345, 346, 327), (336, 335, 339, 338, 337), (353, 352, 327, 329), (256, 258, 352, 353), (329, 331, 351, 353), (258, 250, 357, 359), (250, 252, 358, 357), (333, 325, 360, 362), (325, 327, 361, 360), (8, 0, 354, 356), (0, 2, 355, 354), (352, 258, 359, 363), (352, 363, 361, 327), (364, 350, 333, 362), (350, 364, 355, 2), (385, 366, 368, 386), (386, 368, 370, 387), (387, 370, 372, 388), (388, 372, 374, 389), (389, 374, 366, 385), (381, 380, 379, 375), (382, 381, 375, 376), (384, 383, 377, 378), (380, 384, 378, 379), (383, 382, 376, 377), (370, 368, 382, 383), (374, 372, 384, 380), (372, 370, 383, 384), (368, 366, 381, 382), (366, 374, 380, 381), (373, 389, 385, 365), (371, 388, 389, 373), (369, 387, 388, 371), (367, 386, 387, 369), (365, 385, 386, 367), (376, 375, 379, 378, 377), (410, 391, 393, 411), (411, 393, 395, 412), (412, 395, 397, 413), (413, 397, 399, 414), (414, 399, 391, 410), (406, 405, 404, 400), (407, 406, 400, 401), (409, 408, 402, 403), (405, 409, 403, 404), (408, 407, 401, 402), (395, 393, 407, 408), (399, 397, 409, 405), (397, 395, 408, 409), (393, 391, 406, 407), (391, 399, 405, 406), (398, 414, 410, 390), (396, 413, 414, 398), (394, 412, 413, 396), (392, 411, 412, 394), (390, 410, 411, 392), (401, 400, 404, 403, 402), (435, 416, 418, 436), (436, 418, 420, 437), (437, 420, 422, 438), (438, 422, 424, 439), (439, 424, 416, 435), (490, 491, 471, 473), (431, 430, 429, 425), (432, 431, 425, 426), (434, 433, 427, 428), (430, 434, 428, 429), (433, 432, 426, 427), (420, 418, 432, 433), (424, 422, 434, 430), (422, 420, 433, 434), (418, 416, 431, 432), (416, 424, 430, 431), (423, 439, 435, 415), (421, 438, 439, 423), (419, 437, 438, 421), (417, 436, 437, 419), (415, 435, 436, 417), (426, 425, 429, 428, 427), (460, 441, 443, 461), (461, 443, 445, 462), (462, 445, 447, 463), (463, 447, 449, 464), (464, 449, 441, 460), (367, 369, 491, 490), (456, 455, 454, 450), (457, 456, 450, 451), (459, 458, 452, 453), (455, 459, 453, 454), (458, 457, 451, 452), (445, 443, 457, 458), (449, 447, 459, 455), (447, 445, 458, 459), (443, 441, 456, 457), (441, 449, 455, 456), (448, 464, 460, 440), (446, 463, 464, 448), (444, 462, 463, 446), (442, 461, 462, 444), (440, 460, 461, 442), (451, 450, 454, 453, 452), (485, 466, 468, 486), (486, 468, 470, 487), (487, 470, 472, 488), (488, 472, 474, 489), (489, 474, 466, 485), (481, 480, 479, 475), (482, 481, 475, 476), (484, 483, 477, 478), (480, 484, 478, 479), (483, 482, 476, 477), (470, 468, 482, 483), (474, 472, 484, 480), (472, 470, 483, 484), (468, 466, 481, 482), (466, 474, 480, 481), (473, 489, 485, 465), (471, 488, 489, 473), (469, 487, 488, 471), (467, 486, 487, 469), (465, 485, 486, 467), (476, 475, 479, 478, 477), (493, 492, 467, 469), (396, 398, 492, 493), (469, 471, 491, 493), (398, 390, 497, 499), (390, 392, 498, 497), (473, 465, 500, 502), (465, 467, 501, 500), (373, 365, 494, 496), (365, 367, 495, 494), (492, 398, 499, 503), (492, 503, 501, 467), (504, 490, 473, 502), (490, 504, 495, 367)])
me_cylinder_007.use_remesh_preserve_volume = False
me_cylinder_007.use_remesh_preserve_attributes = False
me_cylinder_007.use_mirror_vertex_groups = False
me_cylinder_007.update()

# ---- objects
ob_lamp = bpy.data.objects.new('Lamp', light_lamp)
ob_camera = bpy.data.objects.new('Camera', cam_camera)
ob_camera_001 = bpy.data.objects.new('Camera.001', cam_camera_001)
ob_lamp_001 = bpy.data.objects.new('Lamp.001', light_lamp_001)
ob_cylinder_002 = bpy.data.objects.new('Cylinder.002', me_cylinder_008)
ob_cylinder_001 = bpy.data.objects.new('Cylinder.001', me_cylinder_000)
ob_cylinder_000 = bpy.data.objects.new('Cylinder.000', me_cylinder_007)

# ---- transforms, parenting, visibility, modifiers, constraints
ob_lamp.location = (4.076, 1.005, 5.904)
ob_lamp.rotation_euler = (0.6503, 0.05522, 1.866)
ob_lamp.lock_rotations_4d = False
ob_lamp.empty_display_type = 'ARROWS'
ob_lamp.color = (0.0, 0.0, 0.0, 0.0)
ob_lamp.lineart.crease_threshold = 0.0
ob_camera.location = (7.481, -6.508, 5.344)
ob_camera.rotation_euler = (1.109, 0.0, 0.8149)
ob_camera.lock_rotations_4d = False
ob_camera.empty_display_type = 'ARROWS'
ob_camera.color = (0.0, 0.0, 0.0, 0.0)
ob_camera.display_type = 'WIRE'
ob_camera.lineart.crease_threshold = 0.0
ob_camera_001.location = (7.481, -6.508, 5.344)
ob_camera_001.rotation_euler = (1.109, 0.0, 0.8149)
ob_camera_001.lock_rotations_4d = False
ob_camera_001.empty_display_type = 'ARROWS'
ob_camera_001.color = (0.0, 0.0, 0.0, 0.0)
ob_camera_001.display_type = 'WIRE'
ob_camera_001.lineart.crease_threshold = 0.0
ob_lamp_001.location = (4.076, 1.005, 5.904)
ob_lamp_001.rotation_euler = (0.6503, 0.05522, 1.866)
ob_lamp_001.lock_rotations_4d = False
ob_lamp_001.empty_display_type = 'ARROWS'
ob_lamp_001.color = (0.0, 0.0, 0.0, 0.0)
ob_lamp_001.lineart.crease_threshold = 0.0
ob_cylinder_002.location = (0.01184, 0.03489, -0.05648)
ob_cylinder_002.lineart.crease_threshold = 0.0
_m = ob_cylinder_002.modifiers.new('Mirror', 'MIRROR')
_m.use_clip = True
ob_cylinder_001.location = (0.01184, 0.03489, -0.05648)
ob_cylinder_001.lineart.crease_threshold = 0.0
_m = ob_cylinder_001.modifiers.new('Mirror', 'MIRROR')
_m.use_mirror_vertex_groups = False
_m.use_mirror_merge = False
ob_cylinder_000.location = (3.954, 0.0, 0.0)
ob_cylinder_000.lineart.crease_threshold = 0.0
_m = ob_cylinder_000.modifiers.new('Mirror', 'MIRROR')
_m.use_mirror_vertex_groups = False
_m.use_mirror_merge = False

# ---- collection membership
col_collection_1.objects.link(ob_lamp)
col_collection_1.objects.link(ob_camera)
col_collection_1.objects.link(ob_camera_001)
col_collection_1.objects.link(ob_lamp_001)
col_collection_1.objects.link(ob_cylinder_002)
col_collection_2.objects.link(ob_cylinder_001)
col_collection_3.objects.link(ob_cylinder_000)

# ---- scene / render settings (as saved in the file)
scene.camera = ob_camera
scene.frame_start = 1; scene.frame_end = 250; scene.frame_set(1)
scene.render.engine = 'BLENDER_EEVEE_NEXT'
scene.render.resolution_percentage = 50
scene.render.dither_intensity = 0.0
scene.cycles.use_denoising = False
scene.cycles.samples = 128
scene.cycles.sampling_pattern = 'TABULATED_SOBOL'
scene.cycles.light_sampling_threshold = 0.0
scene.cycles.use_adaptive_sampling = False
scene.cycles.use_light_tree = False
scene.cycles.blur_glossy = 0.0
scene.cycles.sample_clamp_indirect = 0.0
scene.view_settings.view_transform = 'Standard'
bpy.context.view_layer.update()
